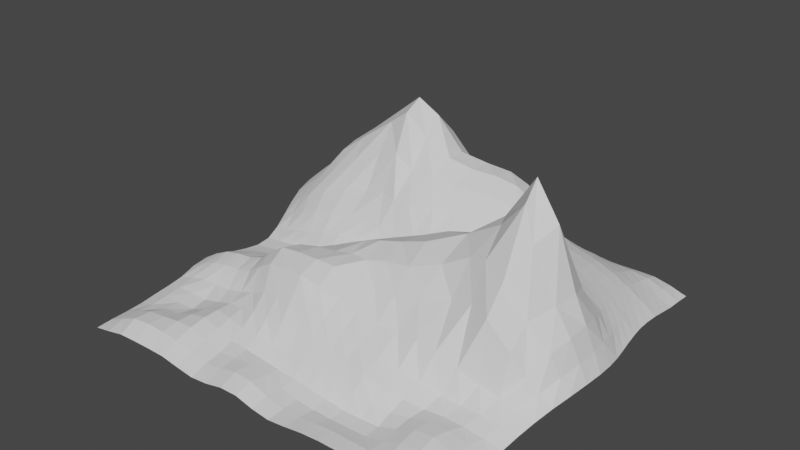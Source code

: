 # Source: mountains.blend  (saved by Blender 2.82.7; exported with 4.5.12 LTS)
import bpy
from mathutils import Matrix  # noqa: F401  (used for matrix-valued properties, if any)

bpy.ops.wm.read_factory_settings(use_empty=True)
scene = bpy.context.scene
scene.name = 'Scene'

# ---- collections
col_collection = bpy.data.collections.new('Collection'); scene.collection.children.link(col_collection)

# ---- world
world_world = bpy.data.worlds.new('World'); scene.world = world_world
world_world.use_nodes = True; world_world.node_tree.nodes.clear()
_N = world_world.node_tree.nodes; _L = world_world.node_tree.links
n0 = _N.new('ShaderNodeOutputWorld'); n0.name = 'World Output'; n0.location = (300, 300)
n1 = _N.new('ShaderNodeBackground'); n1.name = 'Background'; n1.location = (10, 300)
n1.inputs[0].default_value = (0.05088, 0.05088, 0.05088, 1.0)
_L.new(n1.outputs[0], n0.inputs[0])
n0.is_active_output = True
world_world.color = (0.05088, 0.05088, 0.05088)
world_world.use_sun_shadow = False
world_world.sun_shadow_jitter_overblur = 0.0

# ---- meshes
me_plane = bpy.data.meshes.new('Plane')
me_plane.from_pydata([(-1.001, -1.001, 0.003233), (1.0, -1.0, 0.03), (-1.017, 1.007, 0.0326), (1.003, 1.005, 0.01948), (-1.04, 0.9218, 0.0728), (-1.069, 0.8322, 0.122), (-1.094, 0.7385, 0.164), (-1.107, 0.6428, 0.1867), (-1.107, 0.548, 0.1854), (-1.095, 0.4579, 0.1621), (-1.075, 0.3723, 0.125), (-1.051, 0.2889, 0.08453), (-1.028, 0.2071, 0.04685), (-1.01, 0.1249, 0.02093), (-1.004, 0.04052, 0.01592), (-1.005, -0.04539, 0.02846), (-1.008, -0.1318, 0.04638), (-1.012, -0.2191, 0.06884), (-1.015, -0.3065, 0.08113), (-1.013, -0.3932, 0.07045), (-1.008, -0.4796, 0.04582), (-1.006, -0.5673, 0.03348), (-1.004, -0.6544, 0.02525), (-1.002, -0.7403, 0.01517), (-1.001, -0.8266, 0.01081), (-1.001, -0.9141, 0.008725), (1.0, -0.9131, 0.04363), (1.001, -0.8268, 0.04506), (1.004, -0.7429, 0.041), (1.01, -0.6608, 0.03967), (1.019, -0.5802, 0.04954), (1.035, -0.4986, 0.07684), (1.056, -0.4133, 0.1062), (1.078, -0.3229, 0.1305), (1.1, -0.225, 0.1488), (1.113, -0.1206, 0.1563), (1.116, -0.01516, 0.1529), (1.106, 0.0834, 0.1396), (1.089, 0.1724, 0.1238), (1.071, 0.2551, 0.1133), (1.054, 0.3356, 0.1074), (1.039, 0.415, 0.1008), (1.024, 0.4955, 0.09022), (1.016, 0.5803, 0.08091), (1.013, 0.667, 0.06983), (1.008, 0.7519, 0.05129), (1.005, 0.8362, 0.03477), (1.004, 0.9214, 0.02857), (-0.9082, -1.004, 0.02298), (-0.8137, -1.004, 0.04367), (-0.716, -1.002, 0.04628), (-0.6191, -1.0, 0.04626), (-0.5239, -1.0, 0.0456), (-0.4281, -1.0, 0.03083), (-0.331, -1.001, 0.02019), (-0.2349, -1.002, 0.03112), (-0.1395, -1.002, 0.05316), (-0.04419, -1.002, 0.05567), (0.04974, -1.001, 0.03181), (0.1431, -1.0, 0.01951), (0.2372, -0.9993, 0.03041), (0.3315, -0.999, 0.04574), (0.427, -0.9993, 0.05435), (0.5233, -0.9998, 0.05651), (0.619, -1.0, 0.05448), (0.7143, -1.0, 0.0553), (0.8095, -0.9998, 0.05663), (0.9048, -0.9998, 0.0504), (0.9106, 1.013, 0.04259), (0.8167, 1.02, 0.0565), (0.7201, 1.022, 0.055), (0.6232, 1.023, 0.05143), (0.5282, 1.026, 0.05119), (0.4346, 1.027, 0.04893), (0.3413, 1.029, 0.04621), (0.2478, 1.032, 0.04789), (0.1533, 1.033, 0.04904), (0.05802, 1.031, 0.05065), (-0.03721, 1.029, 0.05699), (-0.1322, 1.028, 0.07009), (-0.2276, 1.029, 0.08909), (-0.3249, 1.032, 0.1088), (-0.4248, 1.031, 0.1188), (-0.5255, 1.026, 0.1121), (-0.6255, 1.019, 0.09358), (-0.7263, 1.013, 0.07349), (-0.8263, 1.011, 0.05774), (-0.9234, 1.009, 0.045), (0.905, -0.9126, 0.06999), (0.8092, -0.9127, 0.07486), (0.7137, -0.9131, 0.06448), (0.6188, -0.9131, 0.05254), (0.5234, -0.9129, 0.05085), (0.4272, -0.9124, 0.04882), (0.3317, -0.9122, 0.04118), (0.2373, -0.9125, 0.02867), (0.1435, -0.9134, 0.02497), (0.05055, -0.9151, 0.04853), (-0.04299, -0.9163, 0.08313), (-0.137, -0.9166, 0.0882), (-0.2309, -0.9165, 0.06557), (-0.3276, -0.9156, 0.04984), (-0.4267, -0.9145, 0.06667), (-0.5239, -0.9138, 0.08713), (-0.6191, -0.9135, 0.09279), (-0.7161, -0.9152, 0.09579), (-0.8143, -0.9182, 0.08759), (-0.9091, -0.9176, 0.04882), (0.9052, -0.8277, 0.08247), (0.8081, -0.829, 0.09926), (0.7116, -0.829, 0.08329), (0.6175, -0.8272, 0.04661), (0.5236, -0.8264, 0.02215), (0.4282, -0.8263, 0.01795), (0.333, -0.8264, 0.01495), (0.2382, -0.8272, 0.01621), (0.1437, -0.8283, 0.02326), (0.04972, -0.8292, 0.04059), (-0.04418, -0.8294, 0.06746), (-0.1376, -0.8313, 0.08368), (-0.2306, -0.8335, 0.0753), (-0.3267, -0.8323, 0.06659), (-0.4264, -0.8302, 0.08982), (-0.5237, -0.8279, 0.1134), (-0.6192, -0.8263, 0.1074), (-0.715, -0.827, 0.0943), (-0.8125, -0.8291, 0.08522), (-0.9083, -0.829, 0.05166), (0.9085, -0.7459, 0.08469), (0.8107, -0.748, 0.1129), (0.7125, -0.7467, 0.09976), (0.6183, -0.7463, 0.05779), (0.5264, -0.7501, 0.02669), (0.4328, -0.7525, 0.02069), (0.3372, -0.7532, 0.01982), (0.2407, -0.755, 0.03083), (0.1438, -0.7556, 0.04264), (0.04773, -0.7543, 0.0497), (-0.04724, -0.752, 0.05487), (-0.1412, -0.7544, 0.06863), (-0.2346, -0.7605, 0.0823), (-0.3303, -0.7596, 0.08808), (-0.4284, -0.7505, 0.1088), (-0.5248, -0.7441, 0.1271), (-0.6202, -0.7402, 0.1044), (-0.7158, -0.7398, 0.06872), (-0.8138, -0.7424, 0.05954), (-0.9099, -0.7424, 0.04435), (0.9171, -0.6653, 0.07389), (0.8204, -0.6677, 0.1023), (0.7213, -0.6659, 0.09627), (0.6256, -0.671, 0.07193), (0.5336, -0.6837, 0.06077), (0.4421, -0.6971, 0.07238), (0.3465, -0.7054, 0.07902), (0.246, -0.7004, 0.08804), (0.1459, -0.6937, 0.09865), (0.04723, -0.689, 0.1028), (-0.05015, -0.6857, 0.09948), (-0.1455, -0.6887, 0.103), (-0.2402, -0.693, 0.1145), (-0.3365, -0.6891, 0.1207), (-0.4327, -0.6732, 0.127), (-0.528, -0.6612, 0.1263), (-0.6231, -0.6556, 0.09315), (-0.7198, -0.6553, 0.05304), (-0.8182, -0.658, 0.05163), (-0.9135, -0.6576, 0.05019), (0.9302, -0.5852, 0.06793), (0.8357, -0.5875, 0.08181), (0.7359, -0.5855, 0.08008), (0.6371, -0.5918, 0.0745), (0.542, -0.6105, 0.09222), (0.4498, -0.6339, 0.1221), (0.3543, -0.65, 0.1441), (0.2511, -0.6375, 0.1542), (0.1488, -0.6278, 0.1662), (0.04801, -0.623, 0.1749), (-0.05191, -0.6206, 0.1757), (-0.1509, -0.6248, 0.1795), (-0.2465, -0.6184, 0.1741), (-0.3435, -0.6096, 0.1606), (-0.4391, -0.5914, 0.1386), (-0.5339, -0.578, 0.1195), (-0.6283, -0.5715, 0.08816), (-0.7243, -0.5704, 0.06377), (-0.8215, -0.5716, 0.06518), (-0.9152, -0.5703, 0.059), (0.9509, -0.5047, 0.09742), (0.8581, -0.5075, 0.1038), (0.7569, -0.5068, 0.09893), (0.653, -0.5097, 0.1052), (0.552, -0.522, 0.132), (0.4534, -0.5371, 0.1578), (0.3559, -0.5573, 0.1891), (0.2541, -0.5552, 0.2123), (0.1512, -0.5508, 0.2316), (0.04947, -0.5511, 0.25), (-0.05184, -0.5531, 0.2624), (-0.1543, -0.553, 0.2633), (-0.2539, -0.5368, 0.2508), (-0.3557, -0.5242, 0.2268), (-0.4505, -0.5085, 0.1789), (-0.5451, -0.4976, 0.1409), (-0.6403, -0.4902, 0.1169), (-0.7353, -0.4863, 0.105), (-0.8288, -0.4842, 0.0978), (-0.9192, -0.4818, 0.07615), (0.9787, -0.4211, 0.1369), (0.8941, -0.4271, 0.16), (0.7986, -0.4334, 0.1848), (0.689, -0.4422, 0.2189), (0.5761, -0.443, 0.2532), (0.4673, -0.4328, 0.2655), (0.357, -0.4242, 0.2513), (0.2533, -0.4401, 0.2589), (0.1513, -0.4543, 0.2873), (0.0502, -0.4651, 0.3161), (-0.0506, -0.4785, 0.3471), (-0.1533, -0.4841, 0.3706), (-0.2657, -0.4666, 0.358), (-0.3773, -0.4548, 0.3352), (-0.4725, -0.4379, 0.2771), (-0.5612, -0.4206, 0.2146), (-0.6561, -0.4102, 0.1852), (-0.751, -0.4039, 0.1725), (-0.8411, -0.399, 0.1523), (-0.9277, -0.3955, 0.1155), (1.017, -0.3327, 0.1819), (0.9593, -0.3478, 0.2485), (0.8995, -0.3774, 0.3493), (0.7705, -0.3641, 0.4535), (0.6507, -0.3029, 0.447), (0.5304, -0.2794, 0.4056), (0.3813, -0.3116, 0.3714), (0.254, -0.3218, 0.3477), (0.1438, -0.3286, 0.338), (0.0479, -0.3531, 0.3612), (-0.05422, -0.3697, 0.4002), (-0.1579, -0.3751, 0.4031), (-0.2715, -0.3738, 0.3988), (-0.384, -0.3689, 0.3825), (-0.4793, -0.3535, 0.3225), (-0.5662, -0.3353, 0.251), (-0.6596, -0.3243, 0.2142), (-0.7552, -0.3179, 0.1993), (-0.845, -0.3128, 0.1757), (-0.9309, -0.309, 0.1334), (1.053, -0.234, 0.2223), (1.011, -0.2564, 0.3259), (0.9029, -0.2718, 0.4445), (0.7859, -0.2778, 0.5972), (0.6549, -0.2217, 0.6189), (0.5523, -0.1891, 0.5831), (0.4101, -0.1952, 0.502), (0.2563, -0.2293, 0.4496), (0.1284, -0.2273, 0.4288), (0.02266, -0.2436, 0.4073), (-0.07402, -0.2341, 0.4023), (-0.1671, -0.2429, 0.3869), (-0.27, -0.2526, 0.3768), (-0.3752, -0.258, 0.3567), (-0.4678, -0.2516, 0.2962), (-0.5544, -0.2398, 0.2271), (-0.649, -0.2321, 0.1894), (-0.7447, -0.2272, 0.1703), (-0.8369, -0.2236, 0.1478), (-0.9254, -0.2208, 0.1113), (1.073, -0.1235, 0.2436), (1.033, -0.1439, 0.3571), (0.9547, -0.1431, 0.4784), (0.8439, -0.1675, 0.7271), (0.7632, -0.111, 0.8723), (0.6345, -0.08874, 0.7229), (0.4468, -0.06536, 0.6096), (0.2594, -0.1147, 0.5282), (0.1164, -0.1101, 0.4776), (-0.002814, -0.1188, 0.446), (-0.09481, -0.1033, 0.41), (-0.1796, -0.1163, 0.3759), (-0.2685, -0.1259, 0.3363), (-0.3626, -0.1344, 0.2961), (-0.4528, -0.1396, 0.2412), (-0.5415, -0.1412, 0.1826), (-0.6348, -0.139, 0.1407), (-0.7298, -0.1365, 0.1145), (-0.8246, -0.1347, 0.09635), (-0.917, -0.1331, 0.07302), (1.071, -0.006847, 0.2427), (1.028, -0.01334, 0.3542), (0.9739, -0.02634, 0.4931), (0.8898, -0.05333, 0.7929), (0.7459, -0.01039, 0.9459), (0.5726, 0.03081, 0.6984), (0.4228, 0.06017, 0.5566), (0.2823, 0.01948, 0.5337), (0.1353, 0.01009, 0.4683), (-0.01356, 0.02447, 0.4018), (-0.1026, 0.01673, 0.3566), (-0.1857, -0.0001948, 0.3183), (-0.2714, -0.01295, 0.2801), (-0.3596, -0.02501, 0.2414), (-0.4485, -0.03752, 0.2001), (-0.5376, -0.04684, 0.1533), (-0.6296, -0.05123, 0.1112), (-0.7239, -0.05112, 0.08224), (-0.8186, -0.04939, 0.06315), (-0.9123, -0.04732, 0.04668), (1.055, 0.1004, 0.2249), (0.9932, 0.1136, 0.3194), (0.9067, 0.1404, 0.4262), (0.7887, 0.1832, 0.5329), (0.61, 0.1822, 0.5336), (0.4617, 0.13, 0.4957), (0.31, 0.1254, 0.4781), (0.1975, 0.1003, 0.4371), (0.09414, 0.1252, 0.3645), (-0.002387, 0.1129, 0.3259), (-0.08812, 0.09293, 0.2769), (-0.1735, 0.07478, 0.2251), (-0.2624, 0.064, 0.1915), (-0.3534, 0.05493, 0.1761), (-0.4447, 0.04539, 0.1573), (-0.5359, 0.03588, 0.1275), (-0.6282, 0.03132, 0.09097), (-0.723, 0.03014, 0.06398), (-0.8182, 0.03224, 0.0466), (-0.9116, 0.03656, 0.03141), (1.031, 0.1919, 0.2011), (0.9583, 0.2092, 0.277), (0.8585, 0.2331, 0.351), (0.7318, 0.2419, 0.3982), (0.6102, 0.2224, 0.4007), (0.4747, 0.2106, 0.401), (0.3464, 0.2146, 0.3593), (0.2345, 0.201, 0.3053), (0.1265, 0.2005, 0.2866), (0.0246, 0.1623, 0.2867), (-0.06445, 0.1492, 0.2257), (-0.1557, 0.1335, 0.1621), (-0.2498, 0.1271, 0.1308), (-0.3464, 0.123, 0.1324), (-0.4418, 0.1177, 0.1377), (-0.537, 0.1091, 0.1261), (-0.6334, 0.1043, 0.1012), (-0.73, 0.1055, 0.07437), (-0.8254, 0.1099, 0.05301), (-0.9187, 0.1176, 0.0357), (1.005, 0.2738, 0.1816), (0.9255, 0.2904, 0.2452), (0.8258, 0.3073, 0.2977), (0.7095, 0.3213, 0.3402), (0.5931, 0.3162, 0.3501), (0.4809, 0.3154, 0.3282), (0.3773, 0.3151, 0.2668), (0.2848, 0.3036, 0.2494), (0.179, 0.272, 0.2687), (0.05683, 0.2188, 0.271), (-0.03856, 0.2117, 0.2472), (-0.1413, 0.1927, 0.1836), (-0.2419, 0.1866, 0.1552), (-0.3409, 0.1828, 0.1679), (-0.4374, 0.1817, 0.1799), (-0.5387, 0.1753, 0.1762), (-0.6439, 0.1698, 0.1552), (-0.7458, 0.1728, 0.1262), (-0.8447, 0.1815, 0.09904), (-0.9384, 0.1947, 0.07186), (0.9821, 0.3526, 0.1702), (0.9003, 0.3682, 0.2278), (0.8064, 0.3818, 0.2747), (0.7032, 0.3943, 0.3112), (0.5978, 0.3998, 0.3285), (0.4982, 0.401, 0.3274), (0.404, 0.3972, 0.298), (0.316, 0.3906, 0.2741), (0.2174, 0.3649, 0.3029), (0.08934, 0.3106, 0.3134), (-0.02789, 0.2805, 0.3153), (-0.1167, 0.2558, 0.2923), (-0.2244, 0.2409, 0.2608), (-0.3249, 0.2418, 0.2635), (-0.4204, 0.2542, 0.2704), (-0.5277, 0.2559, 0.2619), (-0.6473, 0.2453, 0.2431), (-0.7667, 0.2432, 0.2103), (-0.872, 0.2538, 0.1702), (-0.9654, 0.2721, 0.1252), (0.962, 0.4307, 0.1607), (0.8785, 0.4452, 0.2132), (0.7881, 0.4567, 0.255), (0.6949, 0.4659, 0.2875), (0.6013, 0.4716, 0.307), (0.5106, 0.4752, 0.3243), (0.423, 0.4747, 0.3346), (0.3404, 0.4746, 0.3471), (0.2495, 0.4642, 0.3647), (0.1397, 0.4358, 0.3809), (0.0251, 0.3994, 0.3906), (-0.07598, 0.3626, 0.4032), (-0.1935, 0.3219, 0.3848), (-0.3003, 0.3316, 0.3869), (-0.3975, 0.3604, 0.3921), (-0.5092, 0.3679, 0.3679), (-0.6413, 0.3458, 0.3409), (-0.7787, 0.3348, 0.2975), (-0.8963, 0.3382, 0.2402), (-0.9914, 0.3553, 0.179), (0.9427, 0.5101, 0.1473), (0.8579, 0.5247, 0.197), (0.7703, 0.5366, 0.2359), (0.6837, 0.5458, 0.2673), (0.5972, 0.552, 0.2871), (0.5124, 0.5575, 0.308), (0.4328, 0.5634, 0.337), (0.358, 0.57, 0.3795), (0.2785, 0.5696, 0.4241), (0.1806, 0.5549, 0.457), (0.06677, 0.5263, 0.4716), (-0.04931, 0.4918, 0.4829), (-0.1601, 0.4619, 0.5078), (-0.2809, 0.4556, 0.5144), (-0.3939, 0.4619, 0.5751), (-0.5175, 0.471, 0.5344), (-0.6658, 0.447, 0.4655), (-0.7976, 0.4328, 0.3848), (-0.9155, 0.4355, 0.2985), (-1.014, 0.4465, 0.2254), (0.9302, 0.5936, 0.1319), (0.8439, 0.6083, 0.1789), (0.7571, 0.6214, 0.216), (0.672, 0.6318, 0.2448), (0.5873, 0.6399, 0.2633), (0.5052, 0.6491, 0.2839), (0.4288, 0.6606, 0.3191), (0.3609, 0.6727, 0.376), (0.29, 0.6787, 0.4404), (0.2051, 0.6731, 0.4955), (0.09684, 0.6512, 0.5244), (-0.02671, 0.619, 0.538), (-0.151, 0.5897, 0.5752), (-0.2844, 0.5679, 0.6674), (-0.3991, 0.5529, 0.768), (-0.5099, 0.565, 0.6876), (-0.6872, 0.5494, 0.5595), (-0.8251, 0.5355, 0.4532), (-0.9312, 0.5398, 0.3362), (-1.028, 0.5433, 0.2542), (0.9244, 0.6799, 0.1152), (0.8358, 0.6944, 0.1578), (0.7472, 0.7076, 0.1917), (0.66, 0.7187, 0.2161), (0.5739, 0.7289, 0.2318), (0.4899, 0.741, 0.2467), (0.4106, 0.7561, 0.2756), (0.3407, 0.7731, 0.33), (0.2727, 0.7862, 0.3975), (0.1945, 0.7878, 0.4602), (0.09833, 0.773, 0.507), (-0.02354, 0.7399, 0.5319), (-0.1614, 0.7089, 0.5651), (-0.2935, 0.6774, 0.7427), (-0.4071, 0.6634, 0.8158), (-0.5218, 0.6714, 0.7236), (-0.6968, 0.6594, 0.5789), (-0.8437, 0.6512, 0.4679), (-0.9435, 0.6524, 0.3456), (-1.032, 0.6451, 0.2573), (0.9181, 0.7638, 0.09041), (0.8274, 0.7771, 0.1269), (0.7363, 0.7892, 0.1549), (0.6464, 0.7999, 0.1749), (0.5583, 0.8122, 0.19), (0.4711, 0.8249, 0.1988), (0.3856, 0.8386, 0.2109), (0.305, 0.8559, 0.2431), (0.2289, 0.8723, 0.2954), (0.149, 0.8818, 0.35), (0.05783, 0.8803, 0.3979), (-0.05266, 0.855, 0.4405), (-0.1771, 0.8204, 0.4831), (-0.2995, 0.8051, 0.6199), (-0.4198, 0.7961, 0.6988), (-0.5444, 0.7907, 0.6153), (-0.7037, 0.7811, 0.5206), (-0.84, 0.7757, 0.4129), (-0.9369, 0.7632, 0.3104), (-1.019, 0.7468, 0.229), (0.9136, 0.8473, 0.07028), (0.8217, 0.8599, 0.1016), (0.728, 0.8693, 0.1193), (0.6349, 0.8789, 0.1328), (0.5439, 0.8905, 0.1447), (0.4534, 0.8997, 0.1464), (0.3635, 0.9068, 0.145), (0.2746, 0.917, 0.1547), (0.1872, 0.9281, 0.1787), (0.09916, 0.9354, 0.2107), (0.007643, 0.9375, 0.2468), (-0.08853, 0.9361, 0.2954), (-0.1934, 0.9188, 0.3565), (-0.3059, 0.9027, 0.4094), (-0.4219, 0.8907, 0.4384), (-0.5427, 0.8842, 0.4263), (-0.6813, 0.8858, 0.3725), (-0.8007, 0.8726, 0.2953), (-0.9021, 0.8556, 0.2293), (-0.988, 0.8402, 0.1699), (0.9123, 0.9317, 0.06035), (0.8195, 0.9425, 0.08383), (0.7238, 0.9484, 0.0901), (0.6276, 0.9535, 0.0922), (0.5337, 0.9604, 0.09631), (0.4411, 0.9647, 0.09385), (0.3486, 0.9672, 0.08841), (0.2567, 0.9729, 0.09143), (0.1641, 0.9771, 0.09865), (0.0708, 0.9777, 0.1101), (-0.02357, 0.9763, 0.1271), (-0.1188, 0.9765, 0.1547), (-0.2155, 0.9794, 0.1947), (-0.317, 0.9827, 0.2422), (-0.4255, 0.9805, 0.2686), (-0.5351, 0.9681, 0.2496), (-0.6431, 0.9524, 0.2048), (-0.752, 0.9418, 0.1642), (-0.856, 0.933, 0.1308), (-0.9515, 0.9265, 0.1013)], [], [(47, 68, 508), (1, 88, 67), (26, 108, 88), (27, 128, 108), (28, 148, 128), (29, 168, 148), (30, 188, 168), (31, 208, 188), (32, 228, 208), (33, 248, 228), (34, 268, 248), (35, 288, 268), (288, 37, 308), (308, 38, 328), (38, 348, 328), (39, 368, 348), (40, 388, 368), (41, 408, 388), (42, 428, 408), (43, 448, 428), (44, 468, 448), (45, 488, 468), (46, 508, 488), (507, 4, 5), (507, 526, 527), (505, 526, 506), (504, 525, 505), (503, 524, 504), (502, 523, 503), (501, 522, 502), (500, 521, 501), (499, 520, 500), (498, 519, 499), (497, 518, 498), (496, 517, 497), (495, 516, 496), (494, 515, 495), (493, 514, 494), (492, 513, 493), (491, 512, 492), (490, 511, 491), (489, 510, 490), (488, 509, 489), (487, 5, 6), (487, 506, 507), (486, 505, 506), (484, 505, 485), (483, 504, 484), (482, 503, 483), (481, 502, 482), (480, 501, 481), (479, 500, 480), (478, 499, 479), (477, 498, 478), (476, 497, 477), (475, 496, 476), (474, 495, 475), (473, 494, 474), (472, 493, 473), (471, 492, 472), (470, 491, 471), (469, 490, 470), (468, 489, 469), (467, 6, 7), (467, 486, 487), (466, 485, 486), (464, 485, 465), (463, 484, 464), (462, 483, 463), (461, 482, 462), (460, 481, 461), (459, 480, 460), (458, 479, 459), (457, 478, 458), (456, 477, 457), (455, 476, 456), (454, 475, 455), (453, 474, 454), (452, 473, 453), (451, 472, 452), (450, 471, 451), (449, 470, 450), (448, 469, 449), (447, 7, 8), (447, 466, 467), (446, 465, 466), (444, 465, 445), (443, 464, 444), (442, 463, 443), (441, 462, 442), (440, 461, 441), (439, 460, 440), (438, 459, 439), (437, 458, 438), (436, 457, 437), (435, 456, 436), (434, 455, 435), (433, 454, 434), (432, 453, 433), (431, 452, 432), (430, 451, 431), (429, 450, 430), (428, 449, 429), (9, 447, 8), (427, 446, 447), (426, 445, 446), (425, 444, 445), (424, 443, 444), (422, 443, 423), (421, 442, 422), (420, 441, 421), (419, 440, 420), (418, 439, 419), (417, 438, 418), (416, 437, 417), (415, 436, 416), (414, 435, 415), (413, 434, 414), (412, 433, 413), (411, 432, 412), (410, 431, 411), (409, 430, 410), (408, 429, 409), (10, 427, 9), (407, 426, 427), (406, 425, 426), (405, 424, 425), (404, 423, 424), (403, 422, 423), (401, 422, 402), (400, 421, 401), (399, 420, 400), (398, 419, 399), (397, 418, 398), (396, 417, 397), (395, 416, 396), (394, 415, 395), (393, 414, 394), (392, 413, 393), (391, 412, 392), (390, 411, 391), (389, 410, 390), (388, 409, 389), (11, 407, 10), (387, 406, 407), (386, 405, 406), (385, 404, 405), (384, 403, 404), (383, 402, 403), (381, 402, 382), (380, 401, 381), (379, 400, 380), (378, 399, 379), (377, 398, 378), (376, 397, 377), (375, 396, 376), (374, 395, 375), (373, 394, 374), (372, 393, 373), (371, 392, 372), (370, 391, 371), (369, 390, 370), (368, 389, 369), (12, 387, 11), (367, 386, 387), (366, 385, 386), (365, 384, 385), (364, 383, 384), (363, 382, 383), (362, 381, 382), (360, 381, 361), (359, 380, 360), (359, 378, 379), (358, 377, 378), (356, 377, 357), (355, 376, 356), (354, 375, 355), (353, 374, 354), (352, 373, 353), (351, 372, 352), (350, 371, 351), (349, 370, 350), (348, 369, 349), (347, 12, 13), (347, 366, 367), (346, 365, 366), (344, 365, 345), (343, 364, 344), (343, 362, 363), (342, 361, 362), (340, 361, 341), (339, 360, 340), (339, 358, 359), (338, 357, 358), (336, 357, 337), (335, 356, 336), (334, 355, 335), (333, 354, 334), (332, 353, 333), (331, 352, 332), (330, 351, 331), (329, 350, 330), (328, 349, 329), (14, 347, 13), (327, 346, 347), (326, 345, 346), (324, 345, 325), (324, 343, 344), (323, 342, 343), (322, 341, 342), (321, 340, 341), (319, 340, 320), (319, 338, 339), (318, 337, 338), (316, 337, 317), (316, 335, 336), (314, 335, 315), (313, 334, 314), (312, 333, 313), (311, 332, 312), (311, 330, 331), (309, 330, 310), (308, 329, 309), (15, 327, 14), (307, 326, 327), (306, 325, 326), (305, 324, 325), (304, 323, 324), (303, 322, 323), (302, 321, 322), (301, 320, 321), (300, 319, 320), (299, 318, 319), (298, 317, 318), (297, 316, 317), (296, 315, 316), (295, 314, 315), (294, 313, 314), (293, 312, 313), (292, 311, 312), (291, 310, 311), (290, 309, 310), (289, 308, 309), (16, 307, 15), (287, 306, 307), (286, 305, 306), (284, 305, 285), (284, 303, 304), (283, 302, 303), (282, 301, 302), (281, 300, 301), (279, 300, 280), (279, 298, 299), (278, 297, 298), (276, 297, 277), (275, 296, 276), (274, 295, 275), (274, 293, 294), (272, 293, 273), (271, 292, 272), (270, 291, 271), (270, 289, 290), (269, 288, 289), (267, 16, 17), (267, 286, 287), (266, 285, 286), (264, 285, 265), (263, 284, 264), (263, 282, 283), (262, 281, 282), (260, 281, 261), (259, 280, 260), (259, 278, 279), (258, 277, 278), (256, 277, 257), (255, 276, 256), (254, 275, 255), (253, 274, 254), (252, 273, 253), (251, 272, 252), (250, 271, 251), (249, 270, 250), (248, 269, 249), (247, 17, 18), (247, 266, 267), (246, 265, 266), (244, 265, 245), (243, 264, 244), (243, 262, 263), (242, 261, 262), (240, 261, 241), (239, 260, 240), (239, 258, 259), (238, 257, 258), (236, 257, 237), (235, 256, 236), (234, 255, 235), (233, 254, 234), (232, 253, 233), (231, 252, 232), (230, 251, 231), (229, 250, 230), (228, 249, 229), (19, 247, 18), (227, 246, 247), (226, 245, 246), (225, 244, 245), (224, 243, 244), (223, 242, 243), (221, 242, 222), (220, 241, 221), (219, 240, 220), (218, 239, 219), (217, 238, 218), (216, 237, 217), (215, 236, 216), (214, 235, 215), (213, 234, 214), (212, 233, 213), (211, 232, 212), (210, 231, 211), (209, 230, 210), (208, 229, 209), (20, 227, 19), (207, 226, 227), (206, 225, 226), (205, 224, 225), (204, 223, 224), (203, 222, 223), (201, 222, 202), (200, 221, 201), (199, 220, 200), (198, 219, 199), (197, 218, 198), (196, 217, 197), (195, 216, 196), (194, 215, 195), (193, 214, 194), (192, 213, 193), (191, 212, 192), (190, 211, 191), (189, 210, 190), (188, 209, 189), (187, 20, 21), (187, 206, 207), (186, 205, 206), (184, 205, 185), (183, 204, 184), (183, 202, 203), (181, 202, 182), (180, 201, 181), (179, 200, 180), (178, 199, 179), (177, 198, 178), (176, 197, 177), (175, 196, 176), (174, 195, 175), (173, 194, 174), (172, 193, 173), (171, 192, 172), (170, 191, 171), (169, 190, 170), (168, 189, 169), (167, 21, 22), (167, 186, 187), (166, 185, 186), (164, 185, 165), (163, 184, 164), (162, 183, 163), (161, 182, 162), (160, 181, 161), (159, 180, 160), (158, 179, 159), (157, 178, 158), (156, 177, 157), (155, 176, 156), (154, 175, 155), (153, 174, 154), (152, 173, 153), (151, 172, 152), (150, 171, 151), (149, 170, 150), (148, 169, 149), (147, 22, 23), (147, 166, 167), (146, 165, 166), (144, 165, 145), (143, 164, 144), (142, 163, 143), (141, 162, 142), (140, 161, 141), (139, 160, 140), (138, 159, 139), (137, 158, 138), (136, 157, 137), (135, 156, 136), (134, 155, 135), (133, 154, 134), (132, 153, 133), (131, 152, 132), (130, 151, 131), (129, 150, 130), (128, 149, 129), (24, 147, 23), (127, 146, 147), (126, 145, 146), (124, 145, 125), (123, 144, 124), (122, 143, 123), (121, 142, 122), (120, 141, 121), (119, 140, 120), (118, 139, 119), (117, 138, 118), (116, 137, 117), (115, 136, 116), (114, 135, 115), (113, 134, 114), (112, 133, 113), (111, 132, 112), (110, 131, 111), (109, 130, 110), (108, 129, 109), (25, 127, 24), (106, 127, 107), (105, 126, 106), (104, 125, 105), (103, 124, 104), (102, 123, 103), (101, 122, 102), (100, 121, 101), (99, 120, 100), (98, 119, 99), (97, 118, 98), (96, 117, 97), (95, 116, 96), (94, 115, 95), (93, 114, 94), (92, 113, 93), (91, 112, 92), (90, 111, 91), (89, 110, 90), (88, 109, 89), (48, 25, 0), (49, 107, 48), (50, 106, 49), (51, 105, 50), (52, 104, 51), (53, 103, 52), (54, 102, 53), (55, 101, 54), (56, 100, 55), (57, 99, 56), (58, 98, 57), (59, 97, 58), (60, 96, 59), (61, 95, 60), (62, 94, 61), (63, 93, 62), (64, 92, 63), (65, 91, 64), (66, 90, 65), (67, 89, 66), (527, 2, 4), (526, 87, 527), (525, 86, 526), (524, 85, 525), (523, 84, 524), (522, 83, 523), (521, 82, 522), (520, 81, 521), (519, 80, 520), (518, 79, 519), (517, 78, 518), (516, 77, 517), (515, 76, 516), (514, 75, 515), (513, 74, 514), (512, 73, 513), (511, 72, 512), (510, 71, 511), (509, 70, 510), (508, 69, 509), (47, 3, 68), (1, 26, 88), (26, 27, 108), (27, 28, 128), (28, 29, 148), (29, 30, 168), (30, 31, 188), (31, 32, 208), (32, 33, 228), (33, 34, 248), (34, 35, 268), (35, 36, 288), (288, 36, 37), (308, 37, 38), (38, 39, 348), (39, 40, 368), (40, 41, 388), (41, 42, 408), (42, 43, 428), (43, 44, 448), (44, 45, 468), (45, 46, 488), (46, 47, 508), (507, 527, 4), (507, 506, 526), (505, 525, 526), (504, 524, 525), (503, 523, 524), (502, 522, 523), (501, 521, 522), (500, 520, 521), (499, 519, 520), (498, 518, 519), (497, 517, 518), (496, 516, 517), (495, 515, 516), (494, 514, 515), (493, 513, 514), (492, 512, 513), (491, 511, 512), (490, 510, 511), (489, 509, 510), (488, 508, 509), (487, 507, 5), (487, 486, 506), (486, 485, 505), (484, 504, 505), (483, 503, 504), (482, 502, 503), (481, 501, 502), (480, 500, 501), (479, 499, 500), (478, 498, 499), (477, 497, 498), (476, 496, 497), (475, 495, 496), (474, 494, 495), (473, 493, 494), (472, 492, 493), (471, 491, 492), (470, 490, 491), (469, 489, 490), (468, 488, 489), (467, 487, 6), (467, 466, 486), (466, 465, 485), (464, 484, 485), (463, 483, 484), (462, 482, 483), (461, 481, 482), (460, 480, 481), (459, 479, 480), (458, 478, 479), (457, 477, 478), (456, 476, 477), (455, 475, 476), (454, 474, 475), (453, 473, 474), (452, 472, 473), (451, 471, 472), (450, 470, 471), (449, 469, 470), (448, 468, 469), (447, 467, 7), (447, 446, 466), (446, 445, 465), (444, 464, 465), (443, 463, 464), (442, 462, 463), (441, 461, 462), (440, 460, 461), (439, 459, 460), (438, 458, 459), (437, 457, 458), (436, 456, 457), (435, 455, 456), (434, 454, 455), (433, 453, 454), (432, 452, 453), (431, 451, 452), (430, 450, 451), (429, 449, 450), (428, 448, 449), (9, 427, 447), (427, 426, 446), (426, 425, 445), (425, 424, 444), (424, 423, 443), (422, 442, 443), (421, 441, 442), (420, 440, 441), (419, 439, 440), (418, 438, 439), (417, 437, 438), (416, 436, 437), (415, 435, 436), (414, 434, 435), (413, 433, 434), (412, 432, 433), (411, 431, 432), (410, 430, 431), (409, 429, 430), (408, 428, 429), (10, 407, 427), (407, 406, 426), (406, 405, 425), (405, 404, 424), (404, 403, 423), (403, 402, 422), (401, 421, 422), (400, 420, 421), (399, 419, 420), (398, 418, 419), (397, 417, 418), (396, 416, 417), (395, 415, 416), (394, 414, 415), (393, 413, 414), (392, 412, 413), (391, 411, 412), (390, 410, 411), (389, 409, 410), (388, 408, 409), (11, 387, 407), (387, 386, 406), (386, 385, 405), (385, 384, 404), (384, 383, 403), (383, 382, 402), (381, 401, 402), (380, 400, 401), (379, 399, 400), (378, 398, 399), (377, 397, 398), (376, 396, 397), (375, 395, 396), (374, 394, 395), (373, 393, 394), (372, 392, 393), (371, 391, 392), (370, 390, 391), (369, 389, 390), (368, 388, 389), (12, 367, 387), (367, 366, 386), (366, 365, 385), (365, 364, 384), (364, 363, 383), (363, 362, 382), (362, 361, 381), (360, 380, 381), (359, 379, 380), (359, 358, 378), (358, 357, 377), (356, 376, 377), (355, 375, 376), (354, 374, 375), (353, 373, 374), (352, 372, 373), (351, 371, 372), (350, 370, 371), (349, 369, 370), (348, 368, 369), (347, 367, 12), (347, 346, 366), (346, 345, 365), (344, 364, 365), (343, 363, 364), (343, 342, 362), (342, 341, 361), (340, 360, 361), (339, 359, 360), (339, 338, 358), (338, 337, 357), (336, 356, 357), (335, 355, 356), (334, 354, 355), (333, 353, 354), (332, 352, 353), (331, 351, 352), (330, 350, 351), (329, 349, 350), (328, 348, 349), (14, 327, 347), (327, 326, 346), (326, 325, 345), (324, 344, 345), (324, 323, 343), (323, 322, 342), (322, 321, 341), (321, 320, 340), (319, 339, 340), (319, 318, 338), (318, 317, 337), (316, 336, 337), (316, 315, 335), (314, 334, 335), (313, 333, 334), (312, 332, 333), (311, 331, 332), (311, 310, 330), (309, 329, 330), (308, 328, 329), (15, 307, 327), (307, 306, 326), (306, 305, 325), (305, 304, 324), (304, 303, 323), (303, 302, 322), (302, 301, 321), (301, 300, 320), (300, 299, 319), (299, 298, 318), (298, 297, 317), (297, 296, 316), (296, 295, 315), (295, 294, 314), (294, 293, 313), (293, 292, 312), (292, 291, 311), (291, 290, 310), (290, 289, 309), (289, 288, 308), (16, 287, 307), (287, 286, 306), (286, 285, 305), (284, 304, 305), (284, 283, 303), (283, 282, 302), (282, 281, 301), (281, 280, 300), (279, 299, 300), (279, 278, 298), (278, 277, 297), (276, 296, 297), (275, 295, 296), (274, 294, 295), (274, 273, 293), (272, 292, 293), (271, 291, 292), (270, 290, 291), (270, 269, 289), (269, 268, 288), (267, 287, 16), (267, 266, 286), (266, 265, 285), (264, 284, 285), (263, 283, 284), (263, 262, 282), (262, 261, 281), (260, 280, 281), (259, 279, 280), (259, 258, 278), (258, 257, 277), (256, 276, 277), (255, 275, 276), (254, 274, 275), (253, 273, 274), (252, 272, 273), (251, 271, 272), (250, 270, 271), (249, 269, 270), (248, 268, 269), (247, 267, 17), (247, 246, 266), (246, 245, 265), (244, 264, 265), (243, 263, 264), (243, 242, 262), (242, 241, 261), (240, 260, 261), (239, 259, 260), (239, 238, 258), (238, 237, 257), (236, 256, 257), (235, 255, 256), (234, 254, 255), (233, 253, 254), (232, 252, 253), (231, 251, 252), (230, 250, 251), (229, 249, 250), (228, 248, 249), (19, 227, 247), (227, 226, 246), (226, 225, 245), (225, 224, 244), (224, 223, 243), (223, 222, 242), (221, 241, 242), (220, 240, 241), (219, 239, 240), (218, 238, 239), (217, 237, 238), (216, 236, 237), (215, 235, 236), (214, 234, 235), (213, 233, 234), (212, 232, 233), (211, 231, 232), (210, 230, 231), (209, 229, 230), (208, 228, 229), (20, 207, 227), (207, 206, 226), (206, 205, 225), (205, 204, 224), (204, 203, 223), (203, 202, 222), (201, 221, 222), (200, 220, 221), (199, 219, 220), (198, 218, 219), (197, 217, 218), (196, 216, 217), (195, 215, 216), (194, 214, 215), (193, 213, 214), (192, 212, 213), (191, 211, 212), (190, 210, 211), (189, 209, 210), (188, 208, 209), (187, 207, 20), (187, 186, 206), (186, 185, 205), (184, 204, 205), (183, 203, 204), (183, 182, 202), (181, 201, 202), (180, 200, 201), (179, 199, 200), (178, 198, 199), (177, 197, 198), (176, 196, 197), (175, 195, 196), (174, 194, 195), (173, 193, 194), (172, 192, 193), (171, 191, 192), (170, 190, 191), (169, 189, 190), (168, 188, 189), (167, 187, 21), (167, 166, 186), (166, 165, 185), (164, 184, 185), (163, 183, 184), (162, 182, 183), (161, 181, 182), (160, 180, 181), (159, 179, 180), (158, 178, 179), (157, 177, 178), (156, 176, 177), (155, 175, 176), (154, 174, 175), (153, 173, 174), (152, 172, 173), (151, 171, 172), (150, 170, 171), (149, 169, 170), (148, 168, 169), (147, 167, 22), (147, 146, 166), (146, 145, 165), (144, 164, 165), (143, 163, 164), (142, 162, 163), (141, 161, 162), (140, 160, 161), (139, 159, 160), (138, 158, 159), (137, 157, 158), (136, 156, 157), (135, 155, 156), (134, 154, 155), (133, 153, 154), (132, 152, 153), (131, 151, 152), (130, 150, 151), (129, 149, 150), (128, 148, 149), (24, 127, 147), (127, 126, 146), (126, 125, 145), (124, 144, 145), (123, 143, 144), (122, 142, 143), (121, 141, 142), (120, 140, 141), (119, 139, 140), (118, 138, 139), (117, 137, 138), (116, 136, 137), (115, 135, 136), (114, 134, 135), (113, 133, 134), (112, 132, 133), (111, 131, 132), (110, 130, 131), (109, 129, 130), (108, 128, 129), (25, 107, 127), (106, 126, 127), (105, 125, 126), (104, 124, 125), (103, 123, 124), (102, 122, 123), (101, 121, 122), (100, 120, 121), (99, 119, 120), (98, 118, 119), (97, 117, 118), (96, 116, 117), (95, 115, 116), (94, 114, 115), (93, 113, 114), (92, 112, 113), (91, 111, 112), (90, 110, 111), (89, 109, 110), (88, 108, 109), (48, 107, 25), (49, 106, 107), (50, 105, 106), (51, 104, 105), (52, 103, 104), (53, 102, 103), (54, 101, 102), (55, 100, 101), (56, 99, 100), (57, 98, 99), (58, 97, 98), (59, 96, 97), (60, 95, 96), (61, 94, 95), (62, 93, 94), (63, 92, 93), (64, 91, 92), (65, 90, 91), (66, 89, 90), (67, 88, 89), (527, 87, 2), (526, 86, 87), (525, 85, 86), (524, 84, 85), (523, 83, 84), (522, 82, 83), (521, 81, 82), (520, 80, 81), (519, 79, 80), (518, 78, 79), (517, 77, 78), (516, 76, 77), (515, 75, 76), (514, 74, 75), (513, 73, 74), (512, 72, 73), (511, 71, 72), (510, 70, 71), (509, 69, 70), (508, 68, 69)])
_uv = me_plane.uv_layers.new(name='UVMap')
_uv.uv.foreach_set('vector', [1.0, 0.9565, 0.9524, 1.0, 0.9524, 0.9565, 1.0, 0.0, 0.9524, 0.04348, 0.9524, 0.0, 1.0, 0.04348, 0.9524, 0.08696, 0.9524, 0.04348, 1.0, 0.08696, 0.9524, 0.1304, 0.9524, 0.08696, 1.0, 0.1304, 0.9524, 0.1739, 0.9524, 0.1304, 1.0, 0.1739, 0.9524, 0.2174, 0.9524, 0.1739, 1.0, 0.2174, 0.9524, 0.2609, 0.9524, 0.2174, 1.0, 0.2609, 0.9524, 0.3043, 0.9524, 0.2609, 1.0, 0.3043, 0.9524, 0.3478, 0.9524, 0.3043, 1.0, 0.3478, 0.9524, 0.3913, 0.9524, 0.3478, 1.0, 0.3913, 0.9524, 0.4348, 0.9524, 0.3913, 1.0, 0.4348, 0.9524, 0.4783, 0.9524, 0.4348, 0.9524, 0.4783, 1.0, 0.5217, 0.9524, 0.5217, 0.9524, 0.5217, 1.0, 0.5652, 0.9524, 0.5652, 1.0, 0.5652, 0.9524, 0.6087, 0.9524, 0.5652, 1.0, 0.6087, 0.9524, 0.6522, 0.9524, 0.6087, 1.0, 0.6522, 0.9524, 0.6957, 0.9524, 0.6522, 1.0, 0.6957, 0.9524, 0.7391, 0.9524, 0.6957, 1.0, 0.7391, 0.9524, 0.7826, 0.9524, 0.7391, 1.0, 0.7826, 0.9524, 0.8261, 0.9524, 0.7826, 1.0, 0.8261, 0.9524, 0.8696, 0.9524, 0.8261, 1.0, 0.8696, 0.9524, 0.913, 0.9524, 0.8696, 1.0, 0.913, 0.9524, 0.9565, 0.9524, 0.913, 0.04762, 0.913, 0.0, 0.9565, 0.0, 0.913, 0.04762, 0.913, 0.09524, 0.9565, 0.04762, 0.9565, 0.1429, 0.913, 0.09524, 0.9565, 0.09524, 0.913, 0.1905, 0.913, 0.1429, 0.9565, 0.1429, 0.913, 0.2381, 0.913, 0.1905, 0.9565, 0.1905, 0.913, 0.2857, 0.913, 0.2381, 0.9565, 0.2381, 0.913, 0.3333, 0.913, 0.2857, 0.9565, 0.2857, 0.913, 0.381, 0.913, 0.3333, 0.9565, 0.3333, 0.913, 0.4286, 0.913, 0.381, 0.9565, 0.381, 0.913, 0.4762, 0.913, 0.4286, 0.9565, 0.4286, 0.913, 0.5238, 0.913, 0.4762, 0.9565, 0.4762, 0.913, 0.5714, 0.913, 0.5238, 0.9565, 0.5238, 0.913, 0.619, 0.913, 0.5714, 0.9565, 0.5714, 0.913, 0.6667, 0.913, 0.619, 0.9565, 0.619, 0.913, 0.7143, 0.913, 0.6667, 0.9565, 0.6667, 0.913, 0.7619, 0.913, 0.7143, 0.9565, 0.7143, 0.913, 0.8095, 0.913, 0.7619, 0.9565, 0.7619, 0.913, 0.8571, 0.913, 0.8095, 0.9565, 0.8095, 0.913, 0.9048, 0.913, 0.8571, 0.9565, 0.8571, 0.913, 0.9524, 0.913, 0.9048, 0.9565, 0.9048, 0.913, 0.04762, 0.8696, 0.0, 0.913, 0.0, 0.8696, 0.04762, 0.8696, 0.09524, 0.913, 0.04762, 0.913, 0.09524, 0.8696, 0.1429, 0.913, 0.09524, 0.913, 0.1905, 0.8696, 0.1429, 0.913, 0.1429, 0.8696, 0.2381, 0.8696, 0.1905, 0.913, 0.1905, 0.8696, 0.2857, 0.8696, 0.2381, 0.913, 0.2381, 0.8696, 0.3333, 0.8696, 0.2857, 0.913, 0.2857, 0.8696, 0.381, 0.8696, 0.3333, 0.913, 0.3333, 0.8696, 0.4286, 0.8696, 0.381, 0.913, 0.381, 0.8696, 0.4762, 0.8696, 0.4286, 0.913, 0.4286, 0.8696, 0.5238, 0.8696, 0.4762, 0.913, 0.4762, 0.8696, 0.5714, 0.8696, 0.5238, 0.913, 0.5238, 0.8696, 0.619, 0.8696, 0.5714, 0.913, 0.5714, 0.8696, 0.6667, 0.8696, 0.619, 0.913, 0.619, 0.8696, 0.7143, 0.8696, 0.6667, 0.913, 0.6667, 0.8696, 0.7619, 0.8696, 0.7143, 0.913, 0.7143, 0.8696, 0.8095, 0.8696, 0.7619, 0.913, 0.7619, 0.8696, 0.8571, 0.8696, 0.8095, 0.913, 0.8095, 0.8696, 0.9048, 0.8696, 0.8571, 0.913, 0.8571, 0.8696, 0.9524, 0.8696, 0.9048, 0.913, 0.9048, 0.8696, 0.04762, 0.8261, 0.0, 0.8696, 0.0, 0.8261, 0.04762, 0.8261, 0.09524, 0.8696, 0.04762, 0.8696, 0.09524, 0.8261, 0.1429, 0.8696, 0.09524, 0.8696, 0.1905, 0.8261, 0.1429, 0.8696, 0.1429, 0.8261, 0.2381, 0.8261, 0.1905, 0.8696, 0.1905, 0.8261, 0.2857, 0.8261, 0.2381, 0.8696, 0.2381, 0.8261, 0.3333, 0.8261, 0.2857, 0.8696, 0.2857, 0.8261, 0.381, 0.8261, 0.3333, 0.8696, 0.3333, 0.8261, 0.4286, 0.8261, 0.381, 0.8696, 0.381, 0.8261, 0.4762, 0.8261, 0.4286, 0.8696, 0.4286, 0.8261, 0.5238, 0.8261, 0.4762, 0.8696, 0.4762, 0.8261, 0.5714, 0.8261, 0.5238, 0.8696, 0.5238, 0.8261, 0.619, 0.8261, 0.5714, 0.8696, 0.5714, 0.8261, 0.6667, 0.8261, 0.619, 0.8696, 0.619, 0.8261, 0.7143, 0.8261, 0.6667, 0.8696, 0.6667, 0.8261, 0.7619, 0.8261, 0.7143, 0.8696, 0.7143, 0.8261, 0.8095, 0.8261, 0.7619, 0.8696, 0.7619, 0.8261, 0.8571, 0.8261, 0.8095, 0.8696, 0.8095, 0.8261, 0.9048, 0.8261, 0.8571, 0.8696, 0.8571, 0.8261, 0.9524, 0.8261, 0.9048, 0.8696, 0.9048, 0.8261, 0.04762, 0.7826, 0.0, 0.8261, 0.0, 0.7826, 0.04762, 0.7826, 0.09524, 0.8261, 0.04762, 0.8261, 0.09524, 0.7826, 0.1429, 0.8261, 0.09524, 0.8261, 0.1905, 0.7826, 0.1429, 0.8261, 0.1429, 0.7826, 0.2381, 0.7826, 0.1905, 0.8261, 0.1905, 0.7826, 0.2857, 0.7826, 0.2381, 0.8261, 0.2381, 0.7826, 0.3333, 0.7826, 0.2857, 0.8261, 0.2857, 0.7826, 0.381, 0.7826, 0.3333, 0.8261, 0.3333, 0.7826, 0.4286, 0.7826, 0.381, 0.8261, 0.381, 0.7826, 0.4762, 0.7826, 0.4286, 0.8261, 0.4286, 0.7826, 0.5238, 0.7826, 0.4762, 0.8261, 0.4762, 0.7826, 0.5714, 0.7826, 0.5238, 0.8261, 0.5238, 0.7826, 0.619, 0.7826, 0.5714, 0.8261, 0.5714, 0.7826, 0.6667, 0.7826, 0.619, 0.8261, 0.619, 0.7826, 0.7143, 0.7826, 0.6667, 0.8261, 0.6667, 0.7826, 0.7619, 0.7826, 0.7143, 0.8261, 0.7143, 0.7826, 0.8095, 0.7826, 0.7619, 0.8261, 0.7619, 0.7826, 0.8571, 0.7826, 0.8095, 0.8261, 0.8095, 0.7826, 0.9048, 0.7826, 0.8571, 0.8261, 0.8571, 0.7826, 0.9524, 0.7826, 0.9048, 0.8261, 0.9048, 0.7826, 0.0, 0.7391, 0.04762, 0.7826, 0.0, 0.7826, 0.04762, 0.7391, 0.09524, 0.7826, 0.04762, 0.7826, 0.09524, 0.7391, 0.1429, 0.7826, 0.09524, 0.7826, 0.1429, 0.7391, 0.1905, 0.7826, 0.1429, 0.7826, 0.1905, 0.7391, 0.2381, 0.7826, 0.1905, 0.7826, 0.2857, 0.7391, 0.2381, 0.7826, 0.2381, 0.7391, 0.3333, 0.7391, 0.2857, 0.7826, 0.2857, 0.7391, 0.381, 0.7391, 0.3333, 0.7826, 0.3333, 0.7391, 0.4286, 0.7391, 0.381, 0.7826, 0.381, 0.7391, 0.4762, 0.7391, 0.4286, 0.7826, 0.4286, 0.7391, 0.5238, 0.7391, 0.4762, 0.7826, 0.4762, 0.7391, 0.5714, 0.7391, 0.5238, 0.7826, 0.5238, 0.7391, 0.619, 0.7391, 0.5714, 0.7826, 0.5714, 0.7391, 0.6667, 0.7391, 0.619, 0.7826, 0.619, 0.7391, 0.7143, 0.7391, 0.6667, 0.7826, 0.6667, 0.7391, 0.7619, 0.7391, 0.7143, 0.7826, 0.7143, 0.7391, 0.8095, 0.7391, 0.7619, 0.7826, 0.7619, 0.7391, 0.8571, 0.7391, 0.8095, 0.7826, 0.8095, 0.7391, 0.9048, 0.7391, 0.8571, 0.7826, 0.8571, 0.7391, 0.9524, 0.7391, 0.9048, 0.7826, 0.9048, 0.7391, 0.0, 0.6957, 0.04762, 0.7391, 0.0, 0.7391, 0.04762, 0.6957, 0.09524, 0.7391, 0.04762, 0.7391, 0.09524, 0.6957, 0.1429, 0.7391, 0.09524, 0.7391, 0.1429, 0.6957, 0.1905, 0.7391, 0.1429, 0.7391, 0.1905, 0.6957, 0.2381, 0.7391, 0.1905, 0.7391, 0.2381, 0.6957, 0.2857, 0.7391, 0.2381, 0.7391, 0.3333, 0.6957, 0.2857, 0.7391, 0.2857, 0.6957, 0.381, 0.6957, 0.3333, 0.7391, 0.3333, 0.6957, 0.4286, 0.6957, 0.381, 0.7391, 0.381, 0.6957, 0.4762, 0.6957, 0.4286, 0.7391, 0.4286, 0.6957, 0.5238, 0.6957, 0.4762, 0.7391, 0.4762, 0.6957, 0.5714, 0.6957, 0.5238, 0.7391, 0.5238, 0.6957, 0.619, 0.6957, 0.5714, 0.7391, 0.5714, 0.6957, 0.6667, 0.6957, 0.619, 0.7391, 0.619, 0.6957, 0.7143, 0.6957, 0.6667, 0.7391, 0.6667, 0.6957, 0.7619, 0.6957, 0.7143, 0.7391, 0.7143, 0.6957, 0.8095, 0.6957, 0.7619, 0.7391, 0.7619, 0.6957, 0.8571, 0.6957, 0.8095, 0.7391, 0.8095, 0.6957, 0.9048, 0.6957, 0.8571, 0.7391, 0.8571, 0.6957, 0.9524, 0.6957, 0.9048, 0.7391, 0.9048, 0.6957, 0.0, 0.6522, 0.04762, 0.6957, 0.0, 0.6957, 0.04762, 0.6522, 0.09524, 0.6957, 0.04762, 0.6957, 0.09524, 0.6522, 0.1429, 0.6957, 0.09524, 0.6957, 0.1429, 0.6522, 0.1905, 0.6957, 0.1429, 0.6957, 0.1905, 0.6522, 0.2381, 0.6957, 0.1905, 0.6957, 0.2381, 0.6522, 0.2857, 0.6957, 0.2381, 0.6957, 0.3333, 0.6522, 0.2857, 0.6957, 0.2857, 0.6522, 0.381, 0.6522, 0.3333, 0.6957, 0.3333, 0.6522, 0.4286, 0.6522, 0.381, 0.6957, 0.381, 0.6522, 0.4762, 0.6522, 0.4286, 0.6957, 0.4286, 0.6522, 0.5238, 0.6522, 0.4762, 0.6957, 0.4762, 0.6522, 0.5714, 0.6522, 0.5238, 0.6957, 0.5238, 0.6522, 0.619, 0.6522, 0.5714, 0.6957, 0.5714, 0.6522, 0.6667, 0.6522, 0.619, 0.6957, 0.619, 0.6522, 0.7143, 0.6522, 0.6667, 0.6957, 0.6667, 0.6522, 0.7619, 0.6522, 0.7143, 0.6957, 0.7143, 0.6522, 0.8095, 0.6522, 0.7619, 0.6957, 0.7619, 0.6522, 0.8571, 0.6522, 0.8095, 0.6957, 0.8095, 0.6522, 0.9048, 0.6522, 0.8571, 0.6957, 0.8571, 0.6522, 0.9524, 0.6522, 0.9048, 0.6957, 0.9048, 0.6522, 0.0, 0.6087, 0.04762, 0.6522, 0.0, 0.6522, 0.04762, 0.6087, 0.09524, 0.6522, 0.04762, 0.6522, 0.09524, 0.6087, 0.1429, 0.6522, 0.09524, 0.6522, 0.1429, 0.6087, 0.1905, 0.6522, 0.1429, 0.6522, 0.1905, 0.6087, 0.2381, 0.6522, 0.1905, 0.6522, 0.2381, 0.6087, 0.2857, 0.6522, 0.2381, 0.6522, 0.2857, 0.6087, 0.3333, 0.6522, 0.2857, 0.6522, 0.381, 0.6087, 0.3333, 0.6522, 0.3333, 0.6087, 0.4286, 0.6087, 0.381, 0.6522, 0.381, 0.6087, 0.4286, 0.6087, 0.4762, 0.6522, 0.4286, 0.6522, 0.4762, 0.6087, 0.5238, 0.6522, 0.4762, 0.6522, 0.5714, 0.6087, 0.5238, 0.6522, 0.5238, 0.6087, 0.619, 0.6087, 0.5714, 0.6522, 0.5714, 0.6087, 0.6667, 0.6087, 0.619, 0.6522, 0.619, 0.6087, 0.7143, 0.6087, 0.6667, 0.6522, 0.6667, 0.6087, 0.7619, 0.6087, 0.7143, 0.6522, 0.7143, 0.6087, 0.8095, 0.6087, 0.7619, 0.6522, 0.7619, 0.6087, 0.8571, 0.6087, 0.8095, 0.6522, 0.8095, 0.6087, 0.9048, 0.6087, 0.8571, 0.6522, 0.8571, 0.6087, 0.9524, 0.6087, 0.9048, 0.6522, 0.9048, 0.6087, 0.04762, 0.5652, 0.0, 0.6087, 0.0, 0.5652, 0.04762, 0.5652, 0.09524, 0.6087, 0.04762, 0.6087, 0.09524, 0.5652, 0.1429, 0.6087, 0.09524, 0.6087, 0.1905, 0.5652, 0.1429, 0.6087, 0.1429, 0.5652, 0.2381, 0.5652, 0.1905, 0.6087, 0.1905, 0.5652, 0.2381, 0.5652, 0.2857, 0.6087, 0.2381, 0.6087, 0.2857, 0.5652, 0.3333, 0.6087, 0.2857, 0.6087, 0.381, 0.5652, 0.3333, 0.6087, 0.3333, 0.5652, 0.4286, 0.5652, 0.381, 0.6087, 0.381, 0.5652, 0.4286, 0.5652, 0.4762, 0.6087, 0.4286, 0.6087, 0.4762, 0.5652, 0.5238, 0.6087, 0.4762, 0.6087, 0.5714, 0.5652, 0.5238, 0.6087, 0.5238, 0.5652, 0.619, 0.5652, 0.5714, 0.6087, 0.5714, 0.5652, 0.6667, 0.5652, 0.619, 0.6087, 0.619, 0.5652, 0.7143, 0.5652, 0.6667, 0.6087, 0.6667, 0.5652, 0.7619, 0.5652, 0.7143, 0.6087, 0.7143, 0.5652, 0.8095, 0.5652, 0.7619, 0.6087, 0.7619, 0.5652, 0.8571, 0.5652, 0.8095, 0.6087, 0.8095, 0.5652, 0.9048, 0.5652, 0.8571, 0.6087, 0.8571, 0.5652, 0.9524, 0.5652, 0.9048, 0.6087, 0.9048, 0.5652, 0.0, 0.5217, 0.04762, 0.5652, 0.0, 0.5652, 0.04762, 0.5217, 0.09524, 0.5652, 0.04762, 0.5652, 0.09524, 0.5217, 0.1429, 0.5652, 0.09524, 0.5652, 0.1905, 0.5217, 0.1429, 0.5652, 0.1429, 0.5217, 0.1905, 0.5217, 0.2381, 0.5652, 0.1905, 0.5652, 0.2381, 0.5217, 0.2857, 0.5652, 0.2381, 0.5652, 0.2857, 0.5217, 0.3333, 0.5652, 0.2857, 0.5652, 0.3333, 0.5217, 0.381, 0.5652, 0.3333, 0.5652, 0.4286, 0.5217, 0.381, 0.5652, 0.381, 0.5217, 0.4286, 0.5217, 0.4762, 0.5652, 0.4286, 0.5652, 0.4762, 0.5217, 0.5238, 0.5652, 0.4762, 0.5652, 0.5714, 0.5217, 0.5238, 0.5652, 0.5238, 0.5217, 0.5714, 0.5217, 0.619, 0.5652, 0.5714, 0.5652, 0.6667, 0.5217, 0.619, 0.5652, 0.619, 0.5217, 0.7143, 0.5217, 0.6667, 0.5652, 0.6667, 0.5217, 0.7619, 0.5217, 0.7143, 0.5652, 0.7143, 0.5217, 0.8095, 0.5217, 0.7619, 0.5652, 0.7619, 0.5217, 0.8095, 0.5217, 0.8571, 0.5652, 0.8095, 0.5652, 0.9048, 0.5217, 0.8571, 0.5652, 0.8571, 0.5217, 0.9524, 0.5217, 0.9048, 0.5652, 0.9048, 0.5217, 0.0, 0.4783, 0.04762, 0.5217, 0.0, 0.5217, 0.04762, 0.4783, 0.09524, 0.5217, 0.04762, 0.5217, 0.09524, 0.4783, 0.1429, 0.5217, 0.09524, 0.5217, 0.1429, 0.4783, 0.1905, 0.5217, 0.1429, 0.5217, 0.1905, 0.4783, 0.2381, 0.5217, 0.1905, 0.5217, 0.2381, 0.4783, 0.2857, 0.5217, 0.2381, 0.5217, 0.2857, 0.4783, 0.3333, 0.5217, 0.2857, 0.5217, 0.3333, 0.4783, 0.381, 0.5217, 0.3333, 0.5217, 0.381, 0.4783, 0.4286, 0.5217, 0.381, 0.5217, 0.4286, 0.4783, 0.4762, 0.5217, 0.4286, 0.5217, 0.4762, 0.4783, 0.5238, 0.5217, 0.4762, 0.5217, 0.5238, 0.4783, 0.5714, 0.5217, 0.5238, 0.5217, 0.5714, 0.4783, 0.619, 0.5217, 0.5714, 0.5217, 0.619, 0.4783, 0.6667, 0.5217, 0.619, 0.5217, 0.6667, 0.4783, 0.7143, 0.5217, 0.6667, 0.5217, 0.7143, 0.4783, 0.7619, 0.5217, 0.7143, 0.5217, 0.7619, 0.4783, 0.8095, 0.5217, 0.7619, 0.5217, 0.8095, 0.4783, 0.8571, 0.5217, 0.8095, 0.5217, 0.8571, 0.4783, 0.9048, 0.5217, 0.8571, 0.5217, 0.9048, 0.4783, 0.9524, 0.5217, 0.9048, 0.5217, 0.0, 0.4348, 0.04762, 0.4783, 0.0, 0.4783, 0.04762, 0.4348, 0.09524, 0.4783, 0.04762, 0.4783, 0.09524, 0.4348, 0.1429, 0.4783, 0.09524, 0.4783, 0.1905, 0.4348, 0.1429, 0.4783, 0.1429, 0.4348, 0.1905, 0.4348, 0.2381, 0.4783, 0.1905, 0.4783, 0.2381, 0.4348, 0.2857, 0.4783, 0.2381, 0.4783, 0.2857, 0.4348, 0.3333, 0.4783, 0.2857, 0.4783, 0.3333, 0.4348, 0.381, 0.4783, 0.3333, 0.4783, 0.4286, 0.4348, 0.381, 0.4783, 0.381, 0.4348, 0.4286, 0.4348, 0.4762, 0.4783, 0.4286, 0.4783, 0.4762, 0.4348, 0.5238, 0.4783, 0.4762, 0.4783, 0.5714, 0.4348, 0.5238, 0.4783, 0.5238, 0.4348, 0.619, 0.4348, 0.5714, 0.4783, 0.5714, 0.4348, 0.6667, 0.4348, 0.619, 0.4783, 0.619, 0.4348, 0.6667, 0.4348, 0.7143, 0.4783, 0.6667, 0.4783, 0.7619, 0.4348, 0.7143, 0.4783, 0.7143, 0.4348, 0.8095, 0.4348, 0.7619, 0.4783, 0.7619, 0.4348, 0.8571, 0.4348, 0.8095, 0.4783, 0.8095, 0.4348, 0.8571, 0.4348, 0.9048, 0.4783, 0.8571, 0.4783, 0.9048, 0.4348, 0.9524, 0.4783, 0.9048, 0.4783, 0.04762, 0.3913, 0.0, 0.4348, 0.0, 0.3913, 0.04762, 0.3913, 0.09524, 0.4348, 0.04762, 0.4348, 0.09524, 0.3913, 0.1429, 0.4348, 0.09524, 0.4348, 0.1905, 0.3913, 0.1429, 0.4348, 0.1429, 0.3913, 0.2381, 0.3913, 0.1905, 0.4348, 0.1905, 0.3913, 0.2381, 0.3913, 0.2857, 0.4348, 0.2381, 0.4348, 0.2857, 0.3913, 0.3333, 0.4348, 0.2857, 0.4348, 0.381, 0.3913, 0.3333, 0.4348, 0.3333, 0.3913, 0.4286, 0.3913, 0.381, 0.4348, 0.381, 0.3913, 0.4286, 0.3913, 0.4762, 0.4348, 0.4286, 0.4348, 0.4762, 0.3913, 0.5238, 0.4348, 0.4762, 0.4348, 0.5714, 0.3913, 0.5238, 0.4348, 0.5238, 0.3913, 0.619, 0.3913, 0.5714, 0.4348, 0.5714, 0.3913, 0.6667, 0.3913, 0.619, 0.4348, 0.619, 0.3913, 0.7143, 0.3913, 0.6667, 0.4348, 0.6667, 0.3913, 0.7619, 0.3913, 0.7143, 0.4348, 0.7143, 0.3913, 0.8095, 0.3913, 0.7619, 0.4348, 0.7619, 0.3913, 0.8571, 0.3913, 0.8095, 0.4348, 0.8095, 0.3913, 0.9048, 0.3913, 0.8571, 0.4348, 0.8571, 0.3913, 0.9524, 0.3913, 0.9048, 0.4348, 0.9048, 0.3913, 0.04762, 0.3478, 0.0, 0.3913, 0.0, 0.3478, 0.04762, 0.3478, 0.09524, 0.3913, 0.04762, 0.3913, 0.09524, 0.3478, 0.1429, 0.3913, 0.09524, 0.3913, 0.1905, 0.3478, 0.1429, 0.3913, 0.1429, 0.3478, 0.2381, 0.3478, 0.1905, 0.3913, 0.1905, 0.3478, 0.2381, 0.3478, 0.2857, 0.3913, 0.2381, 0.3913, 0.2857, 0.3478, 0.3333, 0.3913, 0.2857, 0.3913, 0.381, 0.3478, 0.3333, 0.3913, 0.3333, 0.3478, 0.4286, 0.3478, 0.381, 0.3913, 0.381, 0.3478, 0.4286, 0.3478, 0.4762, 0.3913, 0.4286, 0.3913, 0.4762, 0.3478, 0.5238, 0.3913, 0.4762, 0.3913, 0.5714, 0.3478, 0.5238, 0.3913, 0.5238, 0.3478, 0.619, 0.3478, 0.5714, 0.3913, 0.5714, 0.3478, 0.6667, 0.3478, 0.619, 0.3913, 0.619, 0.3478, 0.7143, 0.3478, 0.6667, 0.3913, 0.6667, 0.3478, 0.7619, 0.3478, 0.7143, 0.3913, 0.7143, 0.3478, 0.8095, 0.3478, 0.7619, 0.3913, 0.7619, 0.3478, 0.8571, 0.3478, 0.8095, 0.3913, 0.8095, 0.3478, 0.9048, 0.3478, 0.8571, 0.3913, 0.8571, 0.3478, 0.9524, 0.3478, 0.9048, 0.3913, 0.9048, 0.3478, 0.0, 0.3043, 0.04762, 0.3478, 0.0, 0.3478, 0.04762, 0.3043, 0.09524, 0.3478, 0.04762, 0.3478, 0.09524, 0.3043, 0.1429, 0.3478, 0.09524, 0.3478, 0.1429, 0.3043, 0.1905, 0.3478, 0.1429, 0.3478, 0.1905, 0.3043, 0.2381, 0.3478, 0.1905, 0.3478, 0.2381, 0.3043, 0.2857, 0.3478, 0.2381, 0.3478, 0.3333, 0.3043, 0.2857, 0.3478, 0.2857, 0.3043, 0.381, 0.3043, 0.3333, 0.3478, 0.3333, 0.3043, 0.4286, 0.3043, 0.381, 0.3478, 0.381, 0.3043, 0.4762, 0.3043, 0.4286, 0.3478, 0.4286, 0.3043, 0.5238, 0.3043, 0.4762, 0.3478, 0.4762, 0.3043, 0.5714, 0.3043, 0.5238, 0.3478, 0.5238, 0.3043, 0.619, 0.3043, 0.5714, 0.3478, 0.5714, 0.3043, 0.6667, 0.3043, 0.619, 0.3478, 0.619, 0.3043, 0.7143, 0.3043, 0.6667, 0.3478, 0.6667, 0.3043, 0.7619, 0.3043, 0.7143, 0.3478, 0.7143, 0.3043, 0.8095, 0.3043, 0.7619, 0.3478, 0.7619, 0.3043, 0.8571, 0.3043, 0.8095, 0.3478, 0.8095, 0.3043, 0.9048, 0.3043, 0.8571, 0.3478, 0.8571, 0.3043, 0.9524, 0.3043, 0.9048, 0.3478, 0.9048, 0.3043, 0.0, 0.2609, 0.04762, 0.3043, 0.0, 0.3043, 0.04762, 0.2609, 0.09524, 0.3043, 0.04762, 0.3043, 0.09524, 0.2609, 0.1429, 0.3043, 0.09524, 0.3043, 0.1429, 0.2609, 0.1905, 0.3043, 0.1429, 0.3043, 0.1905, 0.2609, 0.2381, 0.3043, 0.1905, 0.3043, 0.2381, 0.2609, 0.2857, 0.3043, 0.2381, 0.3043, 0.3333, 0.2609, 0.2857, 0.3043, 0.2857, 0.2609, 0.381, 0.2609, 0.3333, 0.3043, 0.3333, 0.2609, 0.4286, 0.2609, 0.381, 0.3043, 0.381, 0.2609, 0.4762, 0.2609, 0.4286, 0.3043, 0.4286, 0.2609, 0.5238, 0.2609, 0.4762, 0.3043, 0.4762, 0.2609, 0.5714, 0.2609, 0.5238, 0.3043, 0.5238, 0.2609, 0.619, 0.2609, 0.5714, 0.3043, 0.5714, 0.2609, 0.6667, 0.2609, 0.619, 0.3043, 0.619, 0.2609, 0.7143, 0.2609, 0.6667, 0.3043, 0.6667, 0.2609, 0.7619, 0.2609, 0.7143, 0.3043, 0.7143, 0.2609, 0.8095, 0.2609, 0.7619, 0.3043, 0.7619, 0.2609, 0.8571, 0.2609, 0.8095, 0.3043, 0.8095, 0.2609, 0.9048, 0.2609, 0.8571, 0.3043, 0.8571, 0.2609, 0.9524, 0.2609, 0.9048, 0.3043, 0.9048, 0.2609, 0.04762, 0.2174, 0.0, 0.2609, 0.0, 0.2174, 0.04762, 0.2174, 0.09524, 0.2609, 0.04762, 0.2609, 0.09524, 0.2174, 0.1429, 0.2609, 0.09524, 0.2609, 0.1905, 0.2174, 0.1429, 0.2609, 0.1429, 0.2174, 0.2381, 0.2174, 0.1905, 0.2609, 0.1905, 0.2174, 0.2381, 0.2174, 0.2857, 0.2609, 0.2381, 0.2609, 0.3333, 0.2174, 0.2857, 0.2609, 0.2857, 0.2174, 0.381, 0.2174, 0.3333, 0.2609, 0.3333, 0.2174, 0.4286, 0.2174, 0.381, 0.2609, 0.381, 0.2174, 0.4762, 0.2174, 0.4286, 0.2609, 0.4286, 0.2174, 0.5238, 0.2174, 0.4762, 0.2609, 0.4762, 0.2174, 0.5714, 0.2174, 0.5238, 0.2609, 0.5238, 0.2174, 0.619, 0.2174, 0.5714, 0.2609, 0.5714, 0.2174, 0.6667, 0.2174, 0.619, 0.2609, 0.619, 0.2174, 0.7143, 0.2174, 0.6667, 0.2609, 0.6667, 0.2174, 0.7619, 0.2174, 0.7143, 0.2609, 0.7143, 0.2174, 0.8095, 0.2174, 0.7619, 0.2609, 0.7619, 0.2174, 0.8571, 0.2174, 0.8095, 0.2609, 0.8095, 0.2174, 0.9048, 0.2174, 0.8571, 0.2609, 0.8571, 0.2174, 0.9524, 0.2174, 0.9048, 0.2609, 0.9048, 0.2174, 0.04762, 0.1739, 0.0, 0.2174, 0.0, 0.1739, 0.04762, 0.1739, 0.09524, 0.2174, 0.04762, 0.2174, 0.09524, 0.1739, 0.1429, 0.2174, 0.09524, 0.2174, 0.1905, 0.1739, 0.1429, 0.2174, 0.1429, 0.1739, 0.2381, 0.1739, 0.1905, 0.2174, 0.1905, 0.1739, 0.2857, 0.1739, 0.2381, 0.2174, 0.2381, 0.1739, 0.3333, 0.1739, 0.2857, 0.2174, 0.2857, 0.1739, 0.381, 0.1739, 0.3333, 0.2174, 0.3333, 0.1739, 0.4286, 0.1739, 0.381, 0.2174, 0.381, 0.1739, 0.4762, 0.1739, 0.4286, 0.2174, 0.4286, 0.1739, 0.5238, 0.1739, 0.4762, 0.2174, 0.4762, 0.1739, 0.5714, 0.1739, 0.5238, 0.2174, 0.5238, 0.1739, 0.619, 0.1739, 0.5714, 0.2174, 0.5714, 0.1739, 0.6667, 0.1739, 0.619, 0.2174, 0.619, 0.1739, 0.7143, 0.1739, 0.6667, 0.2174, 0.6667, 0.1739, 0.7619, 0.1739, 0.7143, 0.2174, 0.7143, 0.1739, 0.8095, 0.1739, 0.7619, 0.2174, 0.7619, 0.1739, 0.8571, 0.1739, 0.8095, 0.2174, 0.8095, 0.1739, 0.9048, 0.1739, 0.8571, 0.2174, 0.8571, 0.1739, 0.9524, 0.1739, 0.9048, 0.2174, 0.9048, 0.1739, 0.04762, 0.1304, 0.0, 0.1739, 0.0, 0.1304, 0.04762, 0.1304, 0.09524, 0.1739, 0.04762, 0.1739, 0.09524, 0.1304, 0.1429, 0.1739, 0.09524, 0.1739, 0.1905, 0.1304, 0.1429, 0.1739, 0.1429, 0.1304, 0.2381, 0.1304, 0.1905, 0.1739, 0.1905, 0.1304, 0.2857, 0.1304, 0.2381, 0.1739, 0.2381, 0.1304, 0.3333, 0.1304, 0.2857, 0.1739, 0.2857, 0.1304, 0.381, 0.1304, 0.3333, 0.1739, 0.3333, 0.1304, 0.4286, 0.1304, 0.381, 0.1739, 0.381, 0.1304, 0.4762, 0.1304, 0.4286, 0.1739, 0.4286, 0.1304, 0.5238, 0.1304, 0.4762, 0.1739, 0.4762, 0.1304, 0.5714, 0.1304, 0.5238, 0.1739, 0.5238, 0.1304, 0.619, 0.1304, 0.5714, 0.1739, 0.5714, 0.1304, 0.6667, 0.1304, 0.619, 0.1739, 0.619, 0.1304, 0.7143, 0.1304, 0.6667, 0.1739, 0.6667, 0.1304, 0.7619, 0.1304, 0.7143, 0.1739, 0.7143, 0.1304, 0.8095, 0.1304, 0.7619, 0.1739, 0.7619, 0.1304, 0.8571, 0.1304, 0.8095, 0.1739, 0.8095, 0.1304, 0.9048, 0.1304, 0.8571, 0.1739, 0.8571, 0.1304, 0.9524, 0.1304, 0.9048, 0.1739, 0.9048, 0.1304, 0.0, 0.08696, 0.04762, 0.1304, 0.0, 0.1304, 0.04762, 0.08696, 0.09524, 0.1304, 0.04762, 0.1304, 0.09524, 0.08696, 0.1429, 0.1304, 0.09524, 0.1304, 0.1905, 0.08696, 0.1429, 0.1304, 0.1429, 0.08696, 0.2381, 0.08696, 0.1905, 0.1304, 0.1905, 0.08696, 0.2857, 0.08696, 0.2381, 0.1304, 0.2381, 0.08696, 0.3333, 0.08696, 0.2857, 0.1304, 0.2857, 0.08696, 0.381, 0.08696, 0.3333, 0.1304, 0.3333, 0.08696, 0.4286, 0.08696, 0.381, 0.1304, 0.381, 0.08696, 0.4762, 0.08696, 0.4286, 0.1304, 0.4286, 0.08696, 0.5238, 0.08696, 0.4762, 0.1304, 0.4762, 0.08696, 0.5714, 0.08696, 0.5238, 0.1304, 0.5238, 0.08696, 0.619, 0.08696, 0.5714, 0.1304, 0.5714, 0.08696, 0.6667, 0.08696, 0.619, 0.1304, 0.619, 0.08696, 0.7143, 0.08696, 0.6667, 0.1304, 0.6667, 0.08696, 0.7619, 0.08696, 0.7143, 0.1304, 0.7143, 0.08696, 0.8095, 0.08696, 0.7619, 0.1304, 0.7619, 0.08696, 0.8571, 0.08696, 0.8095, 0.1304, 0.8095, 0.08696, 0.9048, 0.08696, 0.8571, 0.1304, 0.8571, 0.08696, 0.9524, 0.08696, 0.9048, 0.1304, 0.9048, 0.08696, 0.0, 0.04348, 0.04762, 0.08696, 0.0, 0.08696, 0.09524, 0.04348, 0.04762, 0.08696, 0.04762, 0.04348, 0.1429, 0.04348, 0.09524, 0.08696, 0.09524, 0.04348, 0.1905, 0.04348, 0.1429, 0.08696, 0.1429, 0.04348, 0.2381, 0.04348, 0.1905, 0.08696, 0.1905, 0.04348, 0.2857, 0.04348, 0.2381, 0.08696, 0.2381, 0.04348, 0.3333, 0.04348, 0.2857, 0.08696, 0.2857, 0.04348, 0.381, 0.04348, 0.3333, 0.08696, 0.3333, 0.04348, 0.4286, 0.04348, 0.381, 0.08696, 0.381, 0.04348, 0.4762, 0.04348, 0.4286, 0.08696, 0.4286, 0.04348, 0.5238, 0.04348, 0.4762, 0.08696, 0.4762, 0.04348, 0.5714, 0.04348, 0.5238, 0.08696, 0.5238, 0.04348, 0.619, 0.04348, 0.5714, 0.08696, 0.5714, 0.04348, 0.6667, 0.04348, 0.619, 0.08696, 0.619, 0.04348, 0.7143, 0.04348, 0.6667, 0.08696, 0.6667, 0.04348, 0.7619, 0.04348, 0.7143, 0.08696, 0.7143, 0.04348, 0.8095, 0.04348, 0.7619, 0.08696, 0.7619, 0.04348, 0.8571, 0.04348, 0.8095, 0.08696, 0.8095, 0.04348, 0.9048, 0.04348, 0.8571, 0.08696, 0.8571, 0.04348, 0.9524, 0.04348, 0.9048, 0.08696, 0.9048, 0.04348, 0.04762, 0.0, 0.0, 0.04348, 0.0, 0.0, 0.09524, 0.0, 0.04762, 0.04348, 0.04762, 0.0, 0.1429, 0.0, 0.09524, 0.04348, 0.09524, 0.0, 0.1905, 0.0, 0.1429, 0.04348, 0.1429, 0.0, 0.2381, 0.0, 0.1905, 0.04348, 0.1905, 0.0, 0.2857, 0.0, 0.2381, 0.04348, 0.2381, 0.0, 0.3333, 0.0, 0.2857, 0.04348, 0.2857, 0.0, 0.381, 0.0, 0.3333, 0.04348, 0.3333, 0.0, 0.4286, 0.0, 0.381, 0.04348, 0.381, 0.0, 0.4762, 0.0, 0.4286, 0.04348, 0.4286, 0.0, 0.5238, 0.0, 0.4762, 0.04348, 0.4762, 0.0, 0.5714, 0.0, 0.5238, 0.04348, 0.5238, 0.0, 0.619, 0.0, 0.5714, 0.04348, 0.5714, 0.0, 0.6667, 0.0, 0.619, 0.04348, 0.619, 0.0, 0.7143, 0.0, 0.6667, 0.04348, 0.6667, 0.0, 0.7619, 0.0, 0.7143, 0.04348, 0.7143, 0.0, 0.8095, 0.0, 0.7619, 0.04348, 0.7619, 0.0, 0.8571, 0.0, 0.8095, 0.04348, 0.8095, 0.0, 0.9048, 0.0, 0.8571, 0.04348, 0.8571, 0.0, 0.9524, 0.0, 0.9048, 0.04348, 0.9048, 0.0, 0.04762, 0.9565, 0.0, 1.0, 0.0, 0.9565, 0.09524, 0.9565, 0.04762, 1.0, 0.04762, 0.9565, 0.1429, 0.9565, 0.09524, 1.0, 0.09524, 0.9565, 0.1905, 0.9565, 0.1429, 1.0, 0.1429, 0.9565, 0.2381, 0.9565, 0.1905, 1.0, 0.1905, 0.9565, 0.2857, 0.9565, 0.2381, 1.0, 0.2381, 0.9565, 0.3333, 0.9565, 0.2857, 1.0, 0.2857, 0.9565, 0.381, 0.9565, 0.3333, 1.0, 0.3333, 0.9565, 0.4286, 0.9565, 0.381, 1.0, 0.381, 0.9565, 0.4762, 0.9565, 0.4286, 1.0, 0.4286, 0.9565, 0.5238, 0.9565, 0.4762, 1.0, 0.4762, 0.9565, 0.5714, 0.9565, 0.5238, 1.0, 0.5238, 0.9565, 0.619, 0.9565, 0.5714, 1.0, 0.5714, 0.9565, 0.6667, 0.9565, 0.619, 1.0, 0.619, 0.9565, 0.7143, 0.9565, 0.6667, 1.0, 0.6667, 0.9565, 0.7619, 0.9565, 0.7143, 1.0, 0.7143, 0.9565, 0.8095, 0.9565, 0.7619, 1.0, 0.7619, 0.9565, 0.8571, 0.9565, 0.8095, 1.0, 0.8095, 0.9565, 0.9048, 0.9565, 0.8571, 1.0, 0.8571, 0.9565, 0.9524, 0.9565, 0.9048, 1.0, 0.9048, 0.9565, 1.0, 0.9565, 1.0, 1.0, 0.9524, 1.0, 1.0, 0.0, 1.0, 0.04348, 0.9524, 0.04348, 1.0, 0.04348, 1.0, 0.08696, 0.9524, 0.08696, 1.0, 0.08696, 1.0, 0.1304, 0.9524, 0.1304, 1.0, 0.1304, 1.0, 0.1739, 0.9524, 0.1739, 1.0, 0.1739, 1.0, 0.2174, 0.9524, 0.2174, 1.0, 0.2174, 1.0, 0.2609, 0.9524, 0.2609, 1.0, 0.2609, 1.0, 0.3043, 0.9524, 0.3043, 1.0, 0.3043, 1.0, 0.3478, 0.9524, 0.3478, 1.0, 0.3478, 1.0, 0.3913, 0.9524, 0.3913, 1.0, 0.3913, 1.0, 0.4348, 0.9524, 0.4348, 1.0, 0.4348, 1.0, 0.4783, 0.9524, 0.4783, 0.9524, 0.4783, 1.0, 0.4783, 1.0, 0.5217, 0.9524, 0.5217, 1.0, 0.5217, 1.0, 0.5652, 1.0, 0.5652, 1.0, 0.6087, 0.9524, 0.6087, 1.0, 0.6087, 1.0, 0.6522, 0.9524, 0.6522, 1.0, 0.6522, 1.0, 0.6957, 0.9524, 0.6957, 1.0, 0.6957, 1.0, 0.7391, 0.9524, 0.7391, 1.0, 0.7391, 1.0, 0.7826, 0.9524, 0.7826, 1.0, 0.7826, 1.0, 0.8261, 0.9524, 0.8261, 1.0, 0.8261, 1.0, 0.8696, 0.9524, 0.8696, 1.0, 0.8696, 1.0, 0.913, 0.9524, 0.913, 1.0, 0.913, 1.0, 0.9565, 0.9524, 0.9565, 0.04762, 0.913, 0.04762, 0.9565, 0.0, 0.9565, 0.04762, 0.913, 0.09524, 0.913, 0.09524, 0.9565, 0.1429, 0.913, 0.1429, 0.9565, 0.09524, 0.9565, 0.1905, 0.913, 0.1905, 0.9565, 0.1429, 0.9565, 0.2381, 0.913, 0.2381, 0.9565, 0.1905, 0.9565, 0.2857, 0.913, 0.2857, 0.9565, 0.2381, 0.9565, 0.3333, 0.913, 0.3333, 0.9565, 0.2857, 0.9565, 0.381, 0.913, 0.381, 0.9565, 0.3333, 0.9565, 0.4286, 0.913, 0.4286, 0.9565, 0.381, 0.9565, 0.4762, 0.913, 0.4762, 0.9565, 0.4286, 0.9565, 0.5238, 0.913, 0.5238, 0.9565, 0.4762, 0.9565, 0.5714, 0.913, 0.5714, 0.9565, 0.5238, 0.9565, 0.619, 0.913, 0.619, 0.9565, 0.5714, 0.9565, 0.6667, 0.913, 0.6667, 0.9565, 0.619, 0.9565, 0.7143, 0.913, 0.7143, 0.9565, 0.6667, 0.9565, 0.7619, 0.913, 0.7619, 0.9565, 0.7143, 0.9565, 0.8095, 0.913, 0.8095, 0.9565, 0.7619, 0.9565, 0.8571, 0.913, 0.8571, 0.9565, 0.8095, 0.9565, 0.9048, 0.913, 0.9048, 0.9565, 0.8571, 0.9565, 0.9524, 0.913, 0.9524, 0.9565, 0.9048, 0.9565, 0.04762, 0.8696, 0.04762, 0.913, 0.0, 0.913, 0.04762, 0.8696, 0.09524, 0.8696, 0.09524, 0.913, 0.09524, 0.8696, 0.1429, 0.8696, 0.1429, 0.913, 0.1905, 0.8696, 0.1905, 0.913, 0.1429, 0.913, 0.2381, 0.8696, 0.2381, 0.913, 0.1905, 0.913, 0.2857, 0.8696, 0.2857, 0.913, 0.2381, 0.913, 0.3333, 0.8696, 0.3333, 0.913, 0.2857, 0.913, 0.381, 0.8696, 0.381, 0.913, 0.3333, 0.913, 0.4286, 0.8696, 0.4286, 0.913, 0.381, 0.913, 0.4762, 0.8696, 0.4762, 0.913, 0.4286, 0.913, 0.5238, 0.8696, 0.5238, 0.913, 0.4762, 0.913, 0.5714, 0.8696, 0.5714, 0.913, 0.5238, 0.913, 0.619, 0.8696, 0.619, 0.913, 0.5714, 0.913, 0.6667, 0.8696, 0.6667, 0.913, 0.619, 0.913, 0.7143, 0.8696, 0.7143, 0.913, 0.6667, 0.913, 0.7619, 0.8696, 0.7619, 0.913, 0.7143, 0.913, 0.8095, 0.8696, 0.8095, 0.913, 0.7619, 0.913, 0.8571, 0.8696, 0.8571, 0.913, 0.8095, 0.913, 0.9048, 0.8696, 0.9048, 0.913, 0.8571, 0.913, 0.9524, 0.8696, 0.9524, 0.913, 0.9048, 0.913, 0.04762, 0.8261, 0.04762, 0.8696, 0.0, 0.8696, 0.04762, 0.8261, 0.09524, 0.8261, 0.09524, 0.8696, 0.09524, 0.8261, 0.1429, 0.8261, 0.1429, 0.8696, 0.1905, 0.8261, 0.1905, 0.8696, 0.1429, 0.8696, 0.2381, 0.8261, 0.2381, 0.8696, 0.1905, 0.8696, 0.2857, 0.8261, 0.2857, 0.8696, 0.2381, 0.8696, 0.3333, 0.8261, 0.3333, 0.8696, 0.2857, 0.8696, 0.381, 0.8261, 0.381, 0.8696, 0.3333, 0.8696, 0.4286, 0.8261, 0.4286, 0.8696, 0.381, 0.8696, 0.4762, 0.8261, 0.4762, 0.8696, 0.4286, 0.8696, 0.5238, 0.8261, 0.5238, 0.8696, 0.4762, 0.8696, 0.5714, 0.8261, 0.5714, 0.8696, 0.5238, 0.8696, 0.619, 0.8261, 0.619, 0.8696, 0.5714, 0.8696, 0.6667, 0.8261, 0.6667, 0.8696, 0.619, 0.8696, 0.7143, 0.8261, 0.7143, 0.8696, 0.6667, 0.8696, 0.7619, 0.8261, 0.7619, 0.8696, 0.7143, 0.8696, 0.8095, 0.8261, 0.8095, 0.8696, 0.7619, 0.8696, 0.8571, 0.8261, 0.8571, 0.8696, 0.8095, 0.8696, 0.9048, 0.8261, 0.9048, 0.8696, 0.8571, 0.8696, 0.9524, 0.8261, 0.9524, 0.8696, 0.9048, 0.8696, 0.04762, 0.7826, 0.04762, 0.8261, 0.0, 0.8261, 0.04762, 0.7826, 0.09524, 0.7826, 0.09524, 0.8261, 0.09524, 0.7826, 0.1429, 0.7826, 0.1429, 0.8261, 0.1905, 0.7826, 0.1905, 0.8261, 0.1429, 0.8261, 0.2381, 0.7826, 0.2381, 0.8261, 0.1905, 0.8261, 0.2857, 0.7826, 0.2857, 0.8261, 0.2381, 0.8261, 0.3333, 0.7826, 0.3333, 0.8261, 0.2857, 0.8261, 0.381, 0.7826, 0.381, 0.8261, 0.3333, 0.8261, 0.4286, 0.7826, 0.4286, 0.8261, 0.381, 0.8261, 0.4762, 0.7826, 0.4762, 0.8261, 0.4286, 0.8261, 0.5238, 0.7826, 0.5238, 0.8261, 0.4762, 0.8261, 0.5714, 0.7826, 0.5714, 0.8261, 0.5238, 0.8261, 0.619, 0.7826, 0.619, 0.8261, 0.5714, 0.8261, 0.6667, 0.7826, 0.6667, 0.8261, 0.619, 0.8261, 0.7143, 0.7826, 0.7143, 0.8261, 0.6667, 0.8261, 0.7619, 0.7826, 0.7619, 0.8261, 0.7143, 0.8261, 0.8095, 0.7826, 0.8095, 0.8261, 0.7619, 0.8261, 0.8571, 0.7826, 0.8571, 0.8261, 0.8095, 0.8261, 0.9048, 0.7826, 0.9048, 0.8261, 0.8571, 0.8261, 0.9524, 0.7826, 0.9524, 0.8261, 0.9048, 0.8261, 0.0, 0.7391, 0.04762, 0.7391, 0.04762, 0.7826, 0.04762, 0.7391, 0.09524, 0.7391, 0.09524, 0.7826, 0.09524, 0.7391, 0.1429, 0.7391, 0.1429, 0.7826, 0.1429, 0.7391, 0.1905, 0.7391, 0.1905, 0.7826, 0.1905, 0.7391, 0.2381, 0.7391, 0.2381, 0.7826, 0.2857, 0.7391, 0.2857, 0.7826, 0.2381, 0.7826, 0.3333, 0.7391, 0.3333, 0.7826, 0.2857, 0.7826, 0.381, 0.7391, 0.381, 0.7826, 0.3333, 0.7826, 0.4286, 0.7391, 0.4286, 0.7826, 0.381, 0.7826, 0.4762, 0.7391, 0.4762, 0.7826, 0.4286, 0.7826, 0.5238, 0.7391, 0.5238, 0.7826, 0.4762, 0.7826, 0.5714, 0.7391, 0.5714, 0.7826, 0.5238, 0.7826, 0.619, 0.7391, 0.619, 0.7826, 0.5714, 0.7826, 0.6667, 0.7391, 0.6667, 0.7826, 0.619, 0.7826, 0.7143, 0.7391, 0.7143, 0.7826, 0.6667, 0.7826, 0.7619, 0.7391, 0.7619, 0.7826, 0.7143, 0.7826, 0.8095, 0.7391, 0.8095, 0.7826, 0.7619, 0.7826, 0.8571, 0.7391, 0.8571, 0.7826, 0.8095, 0.7826, 0.9048, 0.7391, 0.9048, 0.7826, 0.8571, 0.7826, 0.9524, 0.7391, 0.9524, 0.7826, 0.9048, 0.7826, 0.0, 0.6957, 0.04762, 0.6957, 0.04762, 0.7391, 0.04762, 0.6957, 0.09524, 0.6957, 0.09524, 0.7391, 0.09524, 0.6957, 0.1429, 0.6957, 0.1429, 0.7391, 0.1429, 0.6957, 0.1905, 0.6957, 0.1905, 0.7391, 0.1905, 0.6957, 0.2381, 0.6957, 0.2381, 0.7391, 0.2381, 0.6957, 0.2857, 0.6957, 0.2857, 0.7391, 0.3333, 0.6957, 0.3333, 0.7391, 0.2857, 0.7391, 0.381, 0.6957, 0.381, 0.7391, 0.3333, 0.7391, 0.4286, 0.6957, 0.4286, 0.7391, 0.381, 0.7391, 0.4762, 0.6957, 0.4762, 0.7391, 0.4286, 0.7391, 0.5238, 0.6957, 0.5238, 0.7391, 0.4762, 0.7391, 0.5714, 0.6957, 0.5714, 0.7391, 0.5238, 0.7391, 0.619, 0.6957, 0.619, 0.7391, 0.5714, 0.7391, 0.6667, 0.6957, 0.6667, 0.7391, 0.619, 0.7391, 0.7143, 0.6957, 0.7143, 0.7391, 0.6667, 0.7391, 0.7619, 0.6957, 0.7619, 0.7391, 0.7143, 0.7391, 0.8095, 0.6957, 0.8095, 0.7391, 0.7619, 0.7391, 0.8571, 0.6957, 0.8571, 0.7391, 0.8095, 0.7391, 0.9048, 0.6957, 0.9048, 0.7391, 0.8571, 0.7391, 0.9524, 0.6957, 0.9524, 0.7391, 0.9048, 0.7391, 0.0, 0.6522, 0.04762, 0.6522, 0.04762, 0.6957, 0.04762, 0.6522, 0.09524, 0.6522, 0.09524, 0.6957, 0.09524, 0.6522, 0.1429, 0.6522, 0.1429, 0.6957, 0.1429, 0.6522, 0.1905, 0.6522, 0.1905, 0.6957, 0.1905, 0.6522, 0.2381, 0.6522, 0.2381, 0.6957, 0.2381, 0.6522, 0.2857, 0.6522, 0.2857, 0.6957, 0.3333, 0.6522, 0.3333, 0.6957, 0.2857, 0.6957, 0.381, 0.6522, 0.381, 0.6957, 0.3333, 0.6957, 0.4286, 0.6522, 0.4286, 0.6957, 0.381, 0.6957, 0.4762, 0.6522, 0.4762, 0.6957, 0.4286, 0.6957, 0.5238, 0.6522, 0.5238, 0.6957, 0.4762, 0.6957, 0.5714, 0.6522, 0.5714, 0.6957, 0.5238, 0.6957, 0.619, 0.6522, 0.619, 0.6957, 0.5714, 0.6957, 0.6667, 0.6522, 0.6667, 0.6957, 0.619, 0.6957, 0.7143, 0.6522, 0.7143, 0.6957, 0.6667, 0.6957, 0.7619, 0.6522, 0.7619, 0.6957, 0.7143, 0.6957, 0.8095, 0.6522, 0.8095, 0.6957, 0.7619, 0.6957, 0.8571, 0.6522, 0.8571, 0.6957, 0.8095, 0.6957, 0.9048, 0.6522, 0.9048, 0.6957, 0.8571, 0.6957, 0.9524, 0.6522, 0.9524, 0.6957, 0.9048, 0.6957, 0.0, 0.6087, 0.04762, 0.6087, 0.04762, 0.6522, 0.04762, 0.6087, 0.09524, 0.6087, 0.09524, 0.6522, 0.09524, 0.6087, 0.1429, 0.6087, 0.1429, 0.6522, 0.1429, 0.6087, 0.1905, 0.6087, 0.1905, 0.6522, 0.1905, 0.6087, 0.2381, 0.6087, 0.2381, 0.6522, 0.2381, 0.6087, 0.2857, 0.6087, 0.2857, 0.6522, 0.2857, 0.6087, 0.3333, 0.6087, 0.3333, 0.6522, 0.381, 0.6087, 0.381, 0.6522, 0.3333, 0.6522, 0.4286, 0.6087, 0.4286, 0.6522, 0.381, 0.6522, 0.4286, 0.6087, 0.4762, 0.6087, 0.4762, 0.6522, 0.4762, 0.6087, 0.5238, 0.6087, 0.5238, 0.6522, 0.5714, 0.6087, 0.5714, 0.6522, 0.5238, 0.6522, 0.619, 0.6087, 0.619, 0.6522, 0.5714, 0.6522, 0.6667, 0.6087, 0.6667, 0.6522, 0.619, 0.6522, 0.7143, 0.6087, 0.7143, 0.6522, 0.6667, 0.6522, 0.7619, 0.6087, 0.7619, 0.6522, 0.7143, 0.6522, 0.8095, 0.6087, 0.8095, 0.6522, 0.7619, 0.6522, 0.8571, 0.6087, 0.8571, 0.6522, 0.8095, 0.6522, 0.9048, 0.6087, 0.9048, 0.6522, 0.8571, 0.6522, 0.9524, 0.6087, 0.9524, 0.6522, 0.9048, 0.6522, 0.04762, 0.5652, 0.04762, 0.6087, 0.0, 0.6087, 0.04762, 0.5652, 0.09524, 0.5652, 0.09524, 0.6087, 0.09524, 0.5652, 0.1429, 0.5652, 0.1429, 0.6087, 0.1905, 0.5652, 0.1905, 0.6087, 0.1429, 0.6087, 0.2381, 0.5652, 0.2381, 0.6087, 0.1905, 0.6087, 0.2381, 0.5652, 0.2857, 0.5652, 0.2857, 0.6087, 0.2857, 0.5652, 0.3333, 0.5652, 0.3333, 0.6087, 0.381, 0.5652, 0.381, 0.6087, 0.3333, 0.6087, 0.4286, 0.5652, 0.4286, 0.6087, 0.381, 0.6087, 0.4286, 0.5652, 0.4762, 0.5652, 0.4762, 0.6087, 0.4762, 0.5652, 0.5238, 0.5652, 0.5238, 0.6087, 0.5714, 0.5652, 0.5714, 0.6087, 0.5238, 0.6087, 0.619, 0.5652, 0.619, 0.6087, 0.5714, 0.6087, 0.6667, 0.5652, 0.6667, 0.6087, 0.619, 0.6087, 0.7143, 0.5652, 0.7143, 0.6087, 0.6667, 0.6087, 0.7619, 0.5652, 0.7619, 0.6087, 0.7143, 0.6087, 0.8095, 0.5652, 0.8095, 0.6087, 0.7619, 0.6087, 0.8571, 0.5652, 0.8571, 0.6087, 0.8095, 0.6087, 0.9048, 0.5652, 0.9048, 0.6087, 0.8571, 0.6087, 0.9524, 0.5652, 0.9524, 0.6087, 0.9048, 0.6087, 0.0, 0.5217, 0.04762, 0.5217, 0.04762, 0.5652, 0.04762, 0.5217, 0.09524, 0.5217, 0.09524, 0.5652, 0.09524, 0.5217, 0.1429, 0.5217, 0.1429, 0.5652, 0.1905, 0.5217, 0.1905, 0.5652, 0.1429, 0.5652, 0.1905, 0.5217, 0.2381, 0.5217, 0.2381, 0.5652, 0.2381, 0.5217, 0.2857, 0.5217, 0.2857, 0.5652, 0.2857, 0.5217, 0.3333, 0.5217, 0.3333, 0.5652, 0.3333, 0.5217, 0.381, 0.5217, 0.381, 0.5652, 0.4286, 0.5217, 0.4286, 0.5652, 0.381, 0.5652, 0.4286, 0.5217, 0.4762, 0.5217, 0.4762, 0.5652, 0.4762, 0.5217, 0.5238, 0.5217, 0.5238, 0.5652, 0.5714, 0.5217, 0.5714, 0.5652, 0.5238, 0.5652, 0.5714, 0.5217, 0.619, 0.5217, 0.619, 0.5652, 0.6667, 0.5217, 0.6667, 0.5652, 0.619, 0.5652, 0.7143, 0.5217, 0.7143, 0.5652, 0.6667, 0.5652, 0.7619, 0.5217, 0.7619, 0.5652, 0.7143, 0.5652, 0.8095, 0.5217, 0.8095, 0.5652, 0.7619, 0.5652, 0.8095, 0.5217, 0.8571, 0.5217, 0.8571, 0.5652, 0.9048, 0.5217, 0.9048, 0.5652, 0.8571, 0.5652, 0.9524, 0.5217, 0.9524, 0.5652, 0.9048, 0.5652, 0.0, 0.4783, 0.04762, 0.4783, 0.04762, 0.5217, 0.04762, 0.4783, 0.09524, 0.4783, 0.09524, 0.5217, 0.09524, 0.4783, 0.1429, 0.4783, 0.1429, 0.5217, 0.1429, 0.4783, 0.1905, 0.4783, 0.1905, 0.5217, 0.1905, 0.4783, 0.2381, 0.4783, 0.2381, 0.5217, 0.2381, 0.4783, 0.2857, 0.4783, 0.2857, 0.5217, 0.2857, 0.4783, 0.3333, 0.4783, 0.3333, 0.5217, 0.3333, 0.4783, 0.381, 0.4783, 0.381, 0.5217, 0.381, 0.4783, 0.4286, 0.4783, 0.4286, 0.5217, 0.4286, 0.4783, 0.4762, 0.4783, 0.4762, 0.5217, 0.4762, 0.4783, 0.5238, 0.4783, 0.5238, 0.5217, 0.5238, 0.4783, 0.5714, 0.4783, 0.5714, 0.5217, 0.5714, 0.4783, 0.619, 0.4783, 0.619, 0.5217, 0.619, 0.4783, 0.6667, 0.4783, 0.6667, 0.5217, 0.6667, 0.4783, 0.7143, 0.4783, 0.7143, 0.5217, 0.7143, 0.4783, 0.7619, 0.4783, 0.7619, 0.5217, 0.7619, 0.4783, 0.8095, 0.4783, 0.8095, 0.5217, 0.8095, 0.4783, 0.8571, 0.4783, 0.8571, 0.5217, 0.8571, 0.4783, 0.9048, 0.4783, 0.9048, 0.5217, 0.9048, 0.4783, 0.9524, 0.4783, 0.9524, 0.5217, 0.0, 0.4348, 0.04762, 0.4348, 0.04762, 0.4783, 0.04762, 0.4348, 0.09524, 0.4348, 0.09524, 0.4783, 0.09524, 0.4348, 0.1429, 0.4348, 0.1429, 0.4783, 0.1905, 0.4348, 0.1905, 0.4783, 0.1429, 0.4783, 0.1905, 0.4348, 0.2381, 0.4348, 0.2381, 0.4783, 0.2381, 0.4348, 0.2857, 0.4348, 0.2857, 0.4783, 0.2857, 0.4348, 0.3333, 0.4348, 0.3333, 0.4783, 0.3333, 0.4348, 0.381, 0.4348, 0.381, 0.4783, 0.4286, 0.4348, 0.4286, 0.4783, 0.381, 0.4783, 0.4286, 0.4348, 0.4762, 0.4348, 0.4762, 0.4783, 0.4762, 0.4348, 0.5238, 0.4348, 0.5238, 0.4783, 0.5714, 0.4348, 0.5714, 0.4783, 0.5238, 0.4783, 0.619, 0.4348, 0.619, 0.4783, 0.5714, 0.4783, 0.6667, 0.4348, 0.6667, 0.4783, 0.619, 0.4783, 0.6667, 0.4348, 0.7143, 0.4348, 0.7143, 0.4783, 0.7619, 0.4348, 0.7619, 0.4783, 0.7143, 0.4783, 0.8095, 0.4348, 0.8095, 0.4783, 0.7619, 0.4783, 0.8571, 0.4348, 0.8571, 0.4783, 0.8095, 0.4783, 0.8571, 0.4348, 0.9048, 0.4348, 0.9048, 0.4783, 0.9048, 0.4348, 0.9524, 0.4348, 0.9524, 0.4783, 0.04762, 0.3913, 0.04762, 0.4348, 0.0, 0.4348, 0.04762, 0.3913, 0.09524, 0.3913, 0.09524, 0.4348, 0.09524, 0.3913, 0.1429, 0.3913, 0.1429, 0.4348, 0.1905, 0.3913, 0.1905, 0.4348, 0.1429, 0.4348, 0.2381, 0.3913, 0.2381, 0.4348, 0.1905, 0.4348, 0.2381, 0.3913, 0.2857, 0.3913, 0.2857, 0.4348, 0.2857, 0.3913, 0.3333, 0.3913, 0.3333, 0.4348, 0.381, 0.3913, 0.381, 0.4348, 0.3333, 0.4348, 0.4286, 0.3913, 0.4286, 0.4348, 0.381, 0.4348, 0.4286, 0.3913, 0.4762, 0.3913, 0.4762, 0.4348, 0.4762, 0.3913, 0.5238, 0.3913, 0.5238, 0.4348, 0.5714, 0.3913, 0.5714, 0.4348, 0.5238, 0.4348, 0.619, 0.3913, 0.619, 0.4348, 0.5714, 0.4348, 0.6667, 0.3913, 0.6667, 0.4348, 0.619, 0.4348, 0.7143, 0.3913, 0.7143, 0.4348, 0.6667, 0.4348, 0.7619, 0.3913, 0.7619, 0.4348, 0.7143, 0.4348, 0.8095, 0.3913, 0.8095, 0.4348, 0.7619, 0.4348, 0.8571, 0.3913, 0.8571, 0.4348, 0.8095, 0.4348, 0.9048, 0.3913, 0.9048, 0.4348, 0.8571, 0.4348, 0.9524, 0.3913, 0.9524, 0.4348, 0.9048, 0.4348, 0.04762, 0.3478, 0.04762, 0.3913, 0.0, 0.3913, 0.04762, 0.3478, 0.09524, 0.3478, 0.09524, 0.3913, 0.09524, 0.3478, 0.1429, 0.3478, 0.1429, 0.3913, 0.1905, 0.3478, 0.1905, 0.3913, 0.1429, 0.3913, 0.2381, 0.3478, 0.2381, 0.3913, 0.1905, 0.3913, 0.2381, 0.3478, 0.2857, 0.3478, 0.2857, 0.3913, 0.2857, 0.3478, 0.3333, 0.3478, 0.3333, 0.3913, 0.381, 0.3478, 0.381, 0.3913, 0.3333, 0.3913, 0.4286, 0.3478, 0.4286, 0.3913, 0.381, 0.3913, 0.4286, 0.3478, 0.4762, 0.3478, 0.4762, 0.3913, 0.4762, 0.3478, 0.5238, 0.3478, 0.5238, 0.3913, 0.5714, 0.3478, 0.5714, 0.3913, 0.5238, 0.3913, 0.619, 0.3478, 0.619, 0.3913, 0.5714, 0.3913, 0.6667, 0.3478, 0.6667, 0.3913, 0.619, 0.3913, 0.7143, 0.3478, 0.7143, 0.3913, 0.6667, 0.3913, 0.7619, 0.3478, 0.7619, 0.3913, 0.7143, 0.3913, 0.8095, 0.3478, 0.8095, 0.3913, 0.7619, 0.3913, 0.8571, 0.3478, 0.8571, 0.3913, 0.8095, 0.3913, 0.9048, 0.3478, 0.9048, 0.3913, 0.8571, 0.3913, 0.9524, 0.3478, 0.9524, 0.3913, 0.9048, 0.3913, 0.0, 0.3043, 0.04762, 0.3043, 0.04762, 0.3478, 0.04762, 0.3043, 0.09524, 0.3043, 0.09524, 0.3478, 0.09524, 0.3043, 0.1429, 0.3043, 0.1429, 0.3478, 0.1429, 0.3043, 0.1905, 0.3043, 0.1905, 0.3478, 0.1905, 0.3043, 0.2381, 0.3043, 0.2381, 0.3478, 0.2381, 0.3043, 0.2857, 0.3043, 0.2857, 0.3478, 0.3333, 0.3043, 0.3333, 0.3478, 0.2857, 0.3478, 0.381, 0.3043, 0.381, 0.3478, 0.3333, 0.3478, 0.4286, 0.3043, 0.4286, 0.3478, 0.381, 0.3478, 0.4762, 0.3043, 0.4762, 0.3478, 0.4286, 0.3478, 0.5238, 0.3043, 0.5238, 0.3478, 0.4762, 0.3478, 0.5714, 0.3043, 0.5714, 0.3478, 0.5238, 0.3478, 0.619, 0.3043, 0.619, 0.3478, 0.5714, 0.3478, 0.6667, 0.3043, 0.6667, 0.3478, 0.619, 0.3478, 0.7143, 0.3043, 0.7143, 0.3478, 0.6667, 0.3478, 0.7619, 0.3043, 0.7619, 0.3478, 0.7143, 0.3478, 0.8095, 0.3043, 0.8095, 0.3478, 0.7619, 0.3478, 0.8571, 0.3043, 0.8571, 0.3478, 0.8095, 0.3478, 0.9048, 0.3043, 0.9048, 0.3478, 0.8571, 0.3478, 0.9524, 0.3043, 0.9524, 0.3478, 0.9048, 0.3478, 0.0, 0.2609, 0.04762, 0.2609, 0.04762, 0.3043, 0.04762, 0.2609, 0.09524, 0.2609, 0.09524, 0.3043, 0.09524, 0.2609, 0.1429, 0.2609, 0.1429, 0.3043, 0.1429, 0.2609, 0.1905, 0.2609, 0.1905, 0.3043, 0.1905, 0.2609, 0.2381, 0.2609, 0.2381, 0.3043, 0.2381, 0.2609, 0.2857, 0.2609, 0.2857, 0.3043, 0.3333, 0.2609, 0.3333, 0.3043, 0.2857, 0.3043, 0.381, 0.2609, 0.381, 0.3043, 0.3333, 0.3043, 0.4286, 0.2609, 0.4286, 0.3043, 0.381, 0.3043, 0.4762, 0.2609, 0.4762, 0.3043, 0.4286, 0.3043, 0.5238, 0.2609, 0.5238, 0.3043, 0.4762, 0.3043, 0.5714, 0.2609, 0.5714, 0.3043, 0.5238, 0.3043, 0.619, 0.2609, 0.619, 0.3043, 0.5714, 0.3043, 0.6667, 0.2609, 0.6667, 0.3043, 0.619, 0.3043, 0.7143, 0.2609, 0.7143, 0.3043, 0.6667, 0.3043, 0.7619, 0.2609, 0.7619, 0.3043, 0.7143, 0.3043, 0.8095, 0.2609, 0.8095, 0.3043, 0.7619, 0.3043, 0.8571, 0.2609, 0.8571, 0.3043, 0.8095, 0.3043, 0.9048, 0.2609, 0.9048, 0.3043, 0.8571, 0.3043, 0.9524, 0.2609, 0.9524, 0.3043, 0.9048, 0.3043, 0.04762, 0.2174, 0.04762, 0.2609, 0.0, 0.2609, 0.04762, 0.2174, 0.09524, 0.2174, 0.09524, 0.2609, 0.09524, 0.2174, 0.1429, 0.2174, 0.1429, 0.2609, 0.1905, 0.2174, 0.1905, 0.2609, 0.1429, 0.2609, 0.2381, 0.2174, 0.2381, 0.2609, 0.1905, 0.2609, 0.2381, 0.2174, 0.2857, 0.2174, 0.2857, 0.2609, 0.3333, 0.2174, 0.3333, 0.2609, 0.2857, 0.2609, 0.381, 0.2174, 0.381, 0.2609, 0.3333, 0.2609, 0.4286, 0.2174, 0.4286, 0.2609, 0.381, 0.2609, 0.4762, 0.2174, 0.4762, 0.2609, 0.4286, 0.2609, 0.5238, 0.2174, 0.5238, 0.2609, 0.4762, 0.2609, 0.5714, 0.2174, 0.5714, 0.2609, 0.5238, 0.2609, 0.619, 0.2174, 0.619, 0.2609, 0.5714, 0.2609, 0.6667, 0.2174, 0.6667, 0.2609, 0.619, 0.2609, 0.7143, 0.2174, 0.7143, 0.2609, 0.6667, 0.2609, 0.7619, 0.2174, 0.7619, 0.2609, 0.7143, 0.2609, 0.8095, 0.2174, 0.8095, 0.2609, 0.7619, 0.2609, 0.8571, 0.2174, 0.8571, 0.2609, 0.8095, 0.2609, 0.9048, 0.2174, 0.9048, 0.2609, 0.8571, 0.2609, 0.9524, 0.2174, 0.9524, 0.2609, 0.9048, 0.2609, 0.04762, 0.1739, 0.04762, 0.2174, 0.0, 0.2174, 0.04762, 0.1739, 0.09524, 0.1739, 0.09524, 0.2174, 0.09524, 0.1739, 0.1429, 0.1739, 0.1429, 0.2174, 0.1905, 0.1739, 0.1905, 0.2174, 0.1429, 0.2174, 0.2381, 0.1739, 0.2381, 0.2174, 0.1905, 0.2174, 0.2857, 0.1739, 0.2857, 0.2174, 0.2381, 0.2174, 0.3333, 0.1739, 0.3333, 0.2174, 0.2857, 0.2174, 0.381, 0.1739, 0.381, 0.2174, 0.3333, 0.2174, 0.4286, 0.1739, 0.4286, 0.2174, 0.381, 0.2174, 0.4762, 0.1739, 0.4762, 0.2174, 0.4286, 0.2174, 0.5238, 0.1739, 0.5238, 0.2174, 0.4762, 0.2174, 0.5714, 0.1739, 0.5714, 0.2174, 0.5238, 0.2174, 0.619, 0.1739, 0.619, 0.2174, 0.5714, 0.2174, 0.6667, 0.1739, 0.6667, 0.2174, 0.619, 0.2174, 0.7143, 0.1739, 0.7143, 0.2174, 0.6667, 0.2174, 0.7619, 0.1739, 0.7619, 0.2174, 0.7143, 0.2174, 0.8095, 0.1739, 0.8095, 0.2174, 0.7619, 0.2174, 0.8571, 0.1739, 0.8571, 0.2174, 0.8095, 0.2174, 0.9048, 0.1739, 0.9048, 0.2174, 0.8571, 0.2174, 0.9524, 0.1739, 0.9524, 0.2174, 0.9048, 0.2174, 0.04762, 0.1304, 0.04762, 0.1739, 0.0, 0.1739, 0.04762, 0.1304, 0.09524, 0.1304, 0.09524, 0.1739, 0.09524, 0.1304, 0.1429, 0.1304, 0.1429, 0.1739, 0.1905, 0.1304, 0.1905, 0.1739, 0.1429, 0.1739, 0.2381, 0.1304, 0.2381, 0.1739, 0.1905, 0.1739, 0.2857, 0.1304, 0.2857, 0.1739, 0.2381, 0.1739, 0.3333, 0.1304, 0.3333, 0.1739, 0.2857, 0.1739, 0.381, 0.1304, 0.381, 0.1739, 0.3333, 0.1739, 0.4286, 0.1304, 0.4286, 0.1739, 0.381, 0.1739, 0.4762, 0.1304, 0.4762, 0.1739, 0.4286, 0.1739, 0.5238, 0.1304, 0.5238, 0.1739, 0.4762, 0.1739, 0.5714, 0.1304, 0.5714, 0.1739, 0.5238, 0.1739, 0.619, 0.1304, 0.619, 0.1739, 0.5714, 0.1739, 0.6667, 0.1304, 0.6667, 0.1739, 0.619, 0.1739, 0.7143, 0.1304, 0.7143, 0.1739, 0.6667, 0.1739, 0.7619, 0.1304, 0.7619, 0.1739, 0.7143, 0.1739, 0.8095, 0.1304, 0.8095, 0.1739, 0.7619, 0.1739, 0.8571, 0.1304, 0.8571, 0.1739, 0.8095, 0.1739, 0.9048, 0.1304, 0.9048, 0.1739, 0.8571, 0.1739, 0.9524, 0.1304, 0.9524, 0.1739, 0.9048, 0.1739, 0.0, 0.08696, 0.04762, 0.08696, 0.04762, 0.1304, 0.04762, 0.08696, 0.09524, 0.08696, 0.09524, 0.1304, 0.09524, 0.08696, 0.1429, 0.08696, 0.1429, 0.1304, 0.1905, 0.08696, 0.1905, 0.1304, 0.1429, 0.1304, 0.2381, 0.08696, 0.2381, 0.1304, 0.1905, 0.1304, 0.2857, 0.08696, 0.2857, 0.1304, 0.2381, 0.1304, 0.3333, 0.08696, 0.3333, 0.1304, 0.2857, 0.1304, 0.381, 0.08696, 0.381, 0.1304, 0.3333, 0.1304, 0.4286, 0.08696, 0.4286, 0.1304, 0.381, 0.1304, 0.4762, 0.08696, 0.4762, 0.1304, 0.4286, 0.1304, 0.5238, 0.08696, 0.5238, 0.1304, 0.4762, 0.1304, 0.5714, 0.08696, 0.5714, 0.1304, 0.5238, 0.1304, 0.619, 0.08696, 0.619, 0.1304, 0.5714, 0.1304, 0.6667, 0.08696, 0.6667, 0.1304, 0.619, 0.1304, 0.7143, 0.08696, 0.7143, 0.1304, 0.6667, 0.1304, 0.7619, 0.08696, 0.7619, 0.1304, 0.7143, 0.1304, 0.8095, 0.08696, 0.8095, 0.1304, 0.7619, 0.1304, 0.8571, 0.08696, 0.8571, 0.1304, 0.8095, 0.1304, 0.9048, 0.08696, 0.9048, 0.1304, 0.8571, 0.1304, 0.9524, 0.08696, 0.9524, 0.1304, 0.9048, 0.1304, 0.0, 0.04348, 0.04762, 0.04348, 0.04762, 0.08696, 0.09524, 0.04348, 0.09524, 0.08696, 0.04762, 0.08696, 0.1429, 0.04348, 0.1429, 0.08696, 0.09524, 0.08696, 0.1905, 0.04348, 0.1905, 0.08696, 0.1429, 0.08696, 0.2381, 0.04348, 0.2381, 0.08696, 0.1905, 0.08696, 0.2857, 0.04348, 0.2857, 0.08696, 0.2381, 0.08696, 0.3333, 0.04348, 0.3333, 0.08696, 0.2857, 0.08696, 0.381, 0.04348, 0.381, 0.08696, 0.3333, 0.08696, 0.4286, 0.04348, 0.4286, 0.08696, 0.381, 0.08696, 0.4762, 0.04348, 0.4762, 0.08696, 0.4286, 0.08696, 0.5238, 0.04348, 0.5238, 0.08696, 0.4762, 0.08696, 0.5714, 0.04348, 0.5714, 0.08696, 0.5238, 0.08696, 0.619, 0.04348, 0.619, 0.08696, 0.5714, 0.08696, 0.6667, 0.04348, 0.6667, 0.08696, 0.619, 0.08696, 0.7143, 0.04348, 0.7143, 0.08696, 0.6667, 0.08696, 0.7619, 0.04348, 0.7619, 0.08696, 0.7143, 0.08696, 0.8095, 0.04348, 0.8095, 0.08696, 0.7619, 0.08696, 0.8571, 0.04348, 0.8571, 0.08696, 0.8095, 0.08696, 0.9048, 0.04348, 0.9048, 0.08696, 0.8571, 0.08696, 0.9524, 0.04348, 0.9524, 0.08696, 0.9048, 0.08696, 0.04762, 0.0, 0.04762, 0.04348, 0.0, 0.04348, 0.09524, 0.0, 0.09524, 0.04348, 0.04762, 0.04348, 0.1429, 0.0, 0.1429, 0.04348, 0.09524, 0.04348, 0.1905, 0.0, 0.1905, 0.04348, 0.1429, 0.04348, 0.2381, 0.0, 0.2381, 0.04348, 0.1905, 0.04348, 0.2857, 0.0, 0.2857, 0.04348, 0.2381, 0.04348, 0.3333, 0.0, 0.3333, 0.04348, 0.2857, 0.04348, 0.381, 0.0, 0.381, 0.04348, 0.3333, 0.04348, 0.4286, 0.0, 0.4286, 0.04348, 0.381, 0.04348, 0.4762, 0.0, 0.4762, 0.04348, 0.4286, 0.04348, 0.5238, 0.0, 0.5238, 0.04348, 0.4762, 0.04348, 0.5714, 0.0, 0.5714, 0.04348, 0.5238, 0.04348, 0.619, 0.0, 0.619, 0.04348, 0.5714, 0.04348, 0.6667, 0.0, 0.6667, 0.04348, 0.619, 0.04348, 0.7143, 0.0, 0.7143, 0.04348, 0.6667, 0.04348, 0.7619, 0.0, 0.7619, 0.04348, 0.7143, 0.04348, 0.8095, 0.0, 0.8095, 0.04348, 0.7619, 0.04348, 0.8571, 0.0, 0.8571, 0.04348, 0.8095, 0.04348, 0.9048, 0.0, 0.9048, 0.04348, 0.8571, 0.04348, 0.9524, 0.0, 0.9524, 0.04348, 0.9048, 0.04348, 0.04762, 0.9565, 0.04762, 1.0, 0.0, 1.0, 0.09524, 0.9565, 0.09524, 1.0, 0.04762, 1.0, 0.1429, 0.9565, 0.1429, 1.0, 0.09524, 1.0, 0.1905, 0.9565, 0.1905, 1.0, 0.1429, 1.0, 0.2381, 0.9565, 0.2381, 1.0, 0.1905, 1.0, 0.2857, 0.9565, 0.2857, 1.0, 0.2381, 1.0, 0.3333, 0.9565, 0.3333, 1.0, 0.2857, 1.0, 0.381, 0.9565, 0.381, 1.0, 0.3333, 1.0, 0.4286, 0.9565, 0.4286, 1.0, 0.381, 1.0, 0.4762, 0.9565, 0.4762, 1.0, 0.4286, 1.0, 0.5238, 0.9565, 0.5238, 1.0, 0.4762, 1.0, 0.5714, 0.9565, 0.5714, 1.0, 0.5238, 1.0, 0.619, 0.9565, 0.619, 1.0, 0.5714, 1.0, 0.6667, 0.9565, 0.6667, 1.0, 0.619, 1.0, 0.7143, 0.9565, 0.7143, 1.0, 0.6667, 1.0, 0.7619, 0.9565, 0.7619, 1.0, 0.7143, 1.0, 0.8095, 0.9565, 0.8095, 1.0, 0.7619, 1.0, 0.8571, 0.9565, 0.8571, 1.0, 0.8095, 1.0, 0.9048, 0.9565, 0.9048, 1.0, 0.8571, 1.0, 0.9524, 0.9565, 0.9524, 1.0, 0.9048, 1.0])
me_plane.use_remesh_fix_poles = True
me_plane.use_remesh_preserve_attributes = False
me_plane.use_mirror_vertex_groups = False
me_plane.update()

# ---- objects
ob_mountains = bpy.data.objects.new('mountains', me_plane)

# ---- transforms, parenting, visibility, modifiers, constraints
ob_mountains.location = (0.0, 0.0, 0.0)
ob_mountains.scale = (44.42, 44.42, 44.42)
ob_mountains.lineart.crease_threshold = 0.0

# ---- collection membership
col_collection.objects.link(ob_mountains)

# ---- scene / render settings (as saved in the file)
scene.frame_start = 1; scene.frame_end = 250; scene.frame_set(1)
scene.render.engine = 'BLENDER_EEVEE_NEXT'
scene.cycles.use_denoising = False
scene.cycles.samples = 128
scene.cycles.sampling_pattern = 'TABULATED_SOBOL'
scene.cycles.use_adaptive_sampling = False
scene.cycles.use_light_tree = False
scene.view_settings.view_transform = 'Filmic'
bpy.context.view_layer.update()

# ---- added for rendering (the .blend has no active camera and no usable light): camera, sun
cam_auto = bpy.data.cameras.new('AutoCamera')
cam_auto.lens = 50.0
cam_auto.sensor_width = 36.0
cam_auto.clip_end = 2278.95
ob_auto_camera = bpy.data.objects.new('AutoCamera', cam_auto)
scene.collection.objects.link(ob_auto_camera)
ob_auto_camera.location = (130.035, -155.181, 124.965)
ob_auto_camera.rotation_euler = (1.09748, -7.21219e-08, 0.694738)
scene.camera = ob_auto_camera
light_auto_sun = bpy.data.lights.new('AutoSun', 'SUN')
light_auto_sun.energy = 3.0
light_auto_sun.angle = 0.0523599
ob_auto_sun = bpy.data.objects.new('AutoSun', light_auto_sun)
scene.collection.objects.link(ob_auto_sun)
ob_auto_sun.rotation_euler = (0.872665, 0.174533, 0.523599)
bpy.context.view_layer.update()
